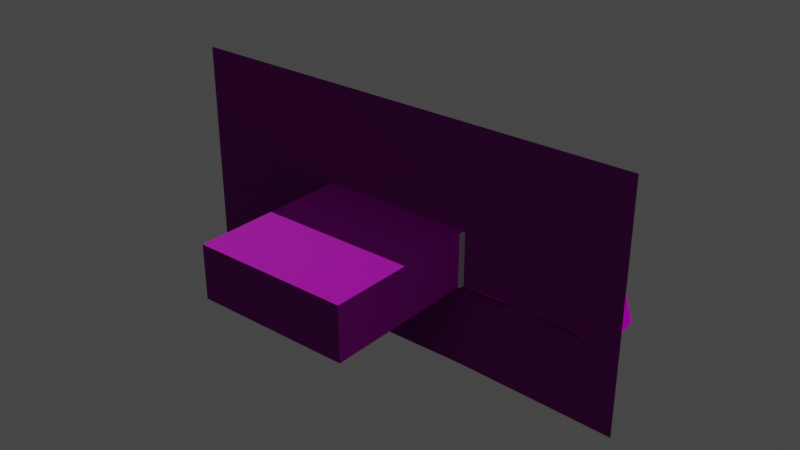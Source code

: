 # Source: main.blend  (saved by Blender 3.6.11; exported with 4.5.12 LTS)
import bpy
from mathutils import Matrix  # noqa: F401  (used for matrix-valued properties, if any)

bpy.ops.wm.read_factory_settings(use_empty=True)
scene = bpy.context.scene
scene.name = 'Scene'

# ---- collections
col_collection = bpy.data.collections.new('Collection'); scene.collection.children.link(col_collection)

# ---- images (referenced by path relative to the original .blend; pixels are not part of the script)
import os
ASSET_DIR = os.environ.get("B2B_ASSET_DIR", "")  # directory of the original .blend (textures are referenced by path, not embedded)
HERE = os.path.dirname(os.path.abspath(__file__))  # packed textures are extracted next to this script under _unpacked/

def load_image(name, relpath, width, height, colorspace="sRGB"):
    """Load a texture the original file referenced (path relative to the .blend, or extracted next to this script)."""
    p = next((c for c in (os.path.join(HERE, relpath), os.path.join(ASSET_DIR, relpath)) if relpath and os.path.exists(c)), "")
    if p:
        img = bpy.data.images.load(p, check_existing=True)
        img.name = name
    else:  # same state as the original file: an image datablock whose file is absent (Cycles renders it pink)
        img = bpy.data.images.new(name, width, height)
        img.source = "FILE"
        img.filepath = "//" + (relpath or name)
    img.colorspace_settings.name = colorspace
    return img
img_floor_jpg = load_image('floor.jpg', 'Textures/floor.jpg', 1024, 1024, 'sRGB')
img_floor_n_jpg = load_image('floor_n.jpg', 'Textures/floor_n.jpg', 1024, 1024, 'Non-Color')
img_ceiling_jpg = load_image('ceiling.jpg', 'Textures/ceiling.jpg', 1024, 1024, 'sRGB')
img_ceiling_n_jpg = load_image('ceiling_n.jpg', 'Textures/ceiling_n.jpg', 1024, 1024, 'Non-Color')
img_wall_jpg = load_image('wall.jpg', 'Textures/wall.jpg', 1024, 1024, 'sRGB')
img_wall_n_jpg = load_image('wall_n.jpg', 'Textures/wall_n.jpg', 1024, 1024, 'Non-Color')
img_grass_jpg = load_image('grass.jpg', 'Textures/grass.jpg', 1024, 1024, 'sRGB')
img_grass_n_jpg = load_image('grass_n.jpg', 'Textures/grass_n.jpg', 1024, 1024, 'Non-Color')

# ---- materials (node trees are filled in below, after node groups)
mat_floor = bpy.data.materials.new('Floor')
mat_floor.use_backface_culling = True
mat_floor.use_transparent_shadow = False
mat_ceiling = bpy.data.materials.new('Ceiling')
mat_ceiling.use_backface_culling = True
mat_ceiling.use_transparent_shadow = False
mat_wall = bpy.data.materials.new('Wall')
mat_wall.use_backface_culling = True
mat_wall.use_transparent_shadow = False
mat_grass = bpy.data.materials.new('Grass')
mat_grass.use_backface_culling = True
mat_grass.use_transparent_shadow = False

# ---- material node trees
mat_floor.use_nodes = True; mat_floor.node_tree.nodes.clear()
_N = mat_floor.node_tree.nodes; _L = mat_floor.node_tree.links
n0 = _N.new('ShaderNodeOutputMaterial'); n0.name = 'Material Output'; n0.location = (300, 300)
n1 = _N.new('ShaderNodeTexImage'); n1.name = 'Image Texture'; n1.location = (-280, 260)
n1.image = img_floor_jpg
n2 = _N.new('ShaderNodeBsdfPrincipled'); n2.name = 'Principled BSDF'; n2.location = (10, 300)
n2.distribution = 'GGX'
n2.subsurface_method = 'RANDOM_WALK_SKIN'
n2.inputs[3].default_value = 1.45
n2.inputs[27].default_value = (0.0, 0.0, 0.0, 1.0)
n2.inputs[28].default_value = 1.0
n3 = _N.new('ShaderNodeBump'); n3.name = 'Bump'; n3.location = (-228, -180)
n3.inputs[1].default_value = 1.0
n3.inputs[2].default_value = 1.0
n4 = _N.new('ShaderNodeTexImage'); n4.name = 'Image Texture.001'; n4.location = (-513, -158)
n4.image = img_floor_n_jpg
_L.new(n2.outputs[0], n0.inputs[0])
_L.new(n1.outputs[0], n2.inputs[0])
_L.new(n3.outputs[0], n2.inputs[5])
_L.new(n4.outputs[0], n3.inputs[4])
n0.is_active_output = True
mat_ceiling.use_nodes = True; mat_ceiling.node_tree.nodes.clear()
_N = mat_ceiling.node_tree.nodes; _L = mat_ceiling.node_tree.links
n0 = _N.new('ShaderNodeBsdfPrincipled'); n0.name = 'Principled BSDF'; n0.location = (10, 300)
n0.distribution = 'GGX'
n0.subsurface_method = 'RANDOM_WALK_SKIN'
n0.inputs[3].default_value = 1.45
n0.inputs[27].default_value = (0.0, 0.0, 0.0, 1.0)
n0.inputs[28].default_value = 1.0
n1 = _N.new('ShaderNodeOutputMaterial'); n1.name = 'Material Output'; n1.location = (300, 300)
n2 = _N.new('ShaderNodeTexImage'); n2.name = 'Image Texture'; n2.location = (-280, 260)
n2.image = img_ceiling_jpg
n3 = _N.new('ShaderNodeBump'); n3.name = 'Bump'; n3.location = (-174, -186)
n3.inputs[1].default_value = 1.0
n3.inputs[2].default_value = 1.0
n4 = _N.new('ShaderNodeTexImage'); n4.name = 'Image Texture.001'; n4.location = (-441, -176)
n4.image = img_ceiling_n_jpg
_L.new(n0.outputs[0], n1.inputs[0])
_L.new(n2.outputs[0], n0.inputs[0])
_L.new(n3.outputs[0], n0.inputs[5])
_L.new(n4.outputs[0], n3.inputs[4])
n1.is_active_output = True
mat_wall.use_nodes = True; mat_wall.node_tree.nodes.clear()
_N = mat_wall.node_tree.nodes; _L = mat_wall.node_tree.links
n0 = _N.new('ShaderNodeBsdfPrincipled'); n0.name = 'Principled BSDF'; n0.location = (10, 300)
n0.distribution = 'GGX'
n0.subsurface_method = 'RANDOM_WALK_SKIN'
n0.inputs[3].default_value = 1.45
n0.inputs[27].default_value = (0.0, 0.0, 0.0, 1.0)
n0.inputs[28].default_value = 1.0
n1 = _N.new('ShaderNodeOutputMaterial'); n1.name = 'Material Output'; n1.location = (300, 300)
n2 = _N.new('ShaderNodeTexImage'); n2.name = 'Image Texture'; n2.location = (-280, 260)
n2.image = img_wall_jpg
n3 = _N.new('ShaderNodeBump'); n3.name = 'Bump'; n3.location = (-177, -182)
n3.inputs[1].default_value = 1.0
n3.inputs[2].default_value = 1.0
n4 = _N.new('ShaderNodeTexImage'); n4.name = 'Image Texture.001'; n4.location = (-509, -175)
n4.image = img_wall_n_jpg
_L.new(n0.outputs[0], n1.inputs[0])
_L.new(n2.outputs[0], n0.inputs[0])
_L.new(n3.outputs[0], n0.inputs[5])
_L.new(n4.outputs[0], n3.inputs[4])
n1.is_active_output = True
mat_grass.use_nodes = True; mat_grass.node_tree.nodes.clear()
_N = mat_grass.node_tree.nodes; _L = mat_grass.node_tree.links
n0 = _N.new('ShaderNodeBsdfPrincipled'); n0.name = 'Principled BSDF'; n0.location = (10, 300)
n0.distribution = 'GGX'
n0.subsurface_method = 'RANDOM_WALK_SKIN'
n0.inputs[2].default_value = 1.0
n0.inputs[3].default_value = 0.0
n0.inputs[9].default_value = (5.96e-08, 0.0, 0.0)
n0.inputs[11].default_value = 1.01
n0.inputs[13].default_value = 0.0
n0.inputs[20].default_value = 1.0
n0.inputs[27].default_value = (0.0, 0.0, 0.0, 1.0)
n1 = _N.new('ShaderNodeOutputMaterial'); n1.name = 'Material Output'; n1.location = (300, 300)
n2 = _N.new('ShaderNodeTexImage'); n2.name = 'Image Texture'; n2.location = (-280, 260)
n2.image = img_grass_jpg
n3 = _N.new('ShaderNodeBump'); n3.name = 'Bump'; n3.location = (-171, -193)
n3.inputs[1].default_value = 1.0
n3.inputs[2].default_value = 1.0
n4 = _N.new('ShaderNodeTexImage'); n4.name = 'Image Texture.001'; n4.location = (-432, -161)
n4.image = img_grass_n_jpg
_L.new(n0.outputs[0], n1.inputs[0])
_L.new(n2.outputs[0], n0.inputs[0])
_L.new(n3.outputs[0], n0.inputs[5])
_L.new(n4.outputs[0], n3.inputs[4])
n1.is_active_output = True

# ---- world
world_world = bpy.data.worlds.new('World'); scene.world = world_world
world_world.use_nodes = True; world_world.node_tree.nodes.clear()
_N = world_world.node_tree.nodes; _L = world_world.node_tree.links
n0 = _N.new('ShaderNodeOutputWorld'); n0.name = 'World Output'; n0.location = (300, 300)
n1 = _N.new('ShaderNodeBackground'); n1.name = 'Background'; n1.location = (10, 300)
n1.inputs[0].default_value = (0.05088, 0.05088, 0.05088, 1.0)
_L.new(n1.outputs[0], n0.inputs[0])
n0.is_active_output = True
world_world.color = (0.05088, 0.05088, 0.05088)
world_world.use_sun_shadow = False
world_world.sun_shadow_jitter_overblur = 0.0

# ---- lights
light_sun = bpy.data.lights.new('Sun', 'SUN')
light_sun.transmission_factor = 0.0
light_sun.energy = 2.94

# ---- meshes
me_plane = bpy.data.meshes.new('Plane')
me_plane.from_pydata([(-1.0, -1.0, 0.0), (1.0, -1.0, 0.0), (-1.0, 1.0, 0.0), (1.0, 1.0, 0.0), (-1.0, 1.0, 0.6861), (-1.0, -1.0, 0.6861), (1.0, -1.0, 0.6861), (1.0, 1.0, 0.6861), (-1.0, -1.081, 0.0), (1.0, -1.081, 0.0), (-1.0, -1.081, 0.6861), (1.0, -1.081, 0.6861), (3.034, -1.081, 0.0), (-3.034, -1.081, 0.0), (-3.034, -1.081, 0.6861), (3.034, -1.081, 0.6861), (-1.0, -1.081, 1.976), (1.0, -1.081, 1.976), (-3.034, -1.081, 1.976), (3.034, -1.081, 1.976), (-1.0, -1.081, -1.093), (1.0, -1.081, -1.093), (3.034, -1.081, -1.093), (-3.034, -1.081, -1.172), (-0.6833, -3.31, 0.02451), (0.0, -1.081, 0.0)], [], [(0, 1, 3, 2), (5, 4, 7, 6), (1, 6, 7, 3), (2, 4, 5, 0), (3, 7, 4, 2), (0, 5, 10, 8), (14, 10, 16, 18), (6, 1, 9, 11), (5, 6, 11, 10), (1, 0, 8, 25, 9), (11, 9, 12, 15), (8, 10, 14, 13), (11, 15, 19, 17), (10, 11, 17, 16), (12, 9, 21, 22), (8, 13, 23, 20), (8, 20, 21, 9, 25)])
me_plane.polygons.foreach_set('material_index', [0, 1, 2, 2, 2, 2, 2, 2, 1, 0, 2, 2, 2, 2, 2, 2, 2])
_uv = me_plane.uv_layers.new(name='UVMap')
_uv.uv.foreach_set('vector', [-0.25, -0.5, 1.25, -0.5, 1.25, 1.5, -0.25, 1.5, -0.25, -0.5, -0.25, 1.5, 1.25, 1.5, 1.25, -0.5, -0.25, -0.1022, -0.25, 0.5839, 1.25, 0.5839, 1.25, -0.1022, 1.25, -0.1022, 1.25, 0.5839, -0.25, 0.5839, -0.25, -0.1022, 1.25, -0.1022, 1.25, 0.5839, -0.25, 0.5839, -0.25, -0.1022, -0.25, -0.1022, -0.25, 0.5839, -0.3108, 0.5839, -0.3108, -0.1022, -1.866, 0.5877, -0.3196, 0.5877, -0.3196, 1.896, -1.866, 1.896, -0.25, 0.5839, -0.25, -0.1022, -0.3108, -0.1022, -0.3108, 0.5839, -0.25, -0.5, 1.25, -0.5, 1.25, -0.5811, -0.25, -0.5811, 1.25, -0.5, -0.25, -0.5, -0.25, -0.5811, 0.5, -0.5811, 1.25, -0.5811, 1.202, 0.5877, 1.202, -0.1081, 2.748, -0.1081, 2.748, 0.5877, -0.3196, -0.1081, -0.3196, 0.5877, -1.866, 0.5877, -1.866, -0.1081, 1.202, 0.5877, 2.748, 0.5877, 2.748, 1.896, 1.202, 1.896, -0.5732, 0.5877, 1.455, 0.5877, 1.455, 1.896, -0.5732, 1.896, 2.748, -0.1081, 1.202, -0.1081, 1.202, -1.217, 2.748, -1.217, -0.3196, -0.1081, -1.866, -0.1081, -1.866, -1.296, -0.3196, -1.217, -0.5732, -0.1081, -0.5732, -1.217, 1.455, -1.217, 1.455, -0.1081, 0.4409, -0.1081])
me_plane.materials.append(mat_floor)
me_plane.materials.append(mat_ceiling)
me_plane.materials.append(mat_wall)
me_plane.materials.append(mat_grass)
me_plane.update()
me_plane_001 = bpy.data.meshes.new('Plane.001')
me_plane_001.from_pydata([(-2.43, -1.198, -0.06284), (-1.725, -1.29, -0.01031), (-1.698, -1.504, -0.01824), (-1.092, -1.147, -0.0157), (-0.3996, -1.166, -0.02249), (-0.3989, -1.482, -0.0002382), (-1.085, -1.695, -0.02865), (-0.3574, -1.699, -0.01343), (-0.3337, -1.973, -0.0005894), (0.348, -1.192, -0.01552), (1.069, -1.295, -0.01665), (1.053, -1.459, -0.01636), (1.743, -1.205, -0.01413), (2.454, -1.217, -0.05543), (2.428, -1.421, -0.06076), (1.751, -1.753, -0.02885), (2.447, -1.764, -0.06561), (2.478, -1.973, -0.05258), (0.3061, -2.188, -0.008959), (1.006, -2.251, -0.05279), (1.076, -2.422, -0.05205), (1.681, -2.184, -0.03082), (2.434, -2.195, -0.05358), (2.466, -2.463, -0.1775), (1.809, -2.779, -0.1658), (-1.754, -2.211, -0.007126), (-1.707, -2.476, -0.01641), (-1.047, -2.208, -0.0133), (-0.3856, -2.252, -0.01588), (-0.3132, -2.444, -0.02983), (-0.9956, -2.657, -0.02055), (-0.355, -2.721, -0.03032), (-0.3379, -2.926, -0.1), (-2.437, -1.716, -0.06761), (-1.795, -1.715, -0.01874), (-1.749, -1.991, -0.01991), (0.3488, -1.706, -0.01368), (1.102, -1.648, -0.001323), (1.048, -1.957, -0.01368), (0.3796, -2.744, -0.03117), (1.11, -2.66, -0.05202), (1.107, -2.995, -0.1593), (-1.794, -2.678, -0.07943), (-2.442, -1.455, -0.05941), (-0.9834, -1.462, -0.006651), (-1.012, -2.007, -0.008644), (0.3375, -1.436, 0.002396), (1.783, -1.5, -0.02736), (1.804, -1.963, -0.0161), (0.3507, -2.369, -0.01525), (1.739, -2.517, -0.02712), (-1.05, -2.455, -0.01398), (-1.062, -2.985, -0.1816), (0.4075, -1.926, 0.003828), (0.4014, -2.955, -0.101), (2.858, -1.081, -0.1647), (-2.485, -1.047, -0.01605), (-0.3341, -3.048, -0.1626), (0.3875, -1.043, -0.02187), (0.03333, -2.938, -0.1295), (0.009001, -1.991, -0.01131), (2.412, -2.091, -0.0541), (-0.3545, -2.008, -0.01409), (-1.794, -2.078, -0.01394), (1.017, -2.046, 0.004169), (-0.0412, -1.49, -0.01082), (0.008472, -2.417, -0.009112), (1.75, -1.083, -0.01189), (-1.044, -1.051, -0.02252), (2.857, -1.781, -0.1667), (-1.385, -2.979, -0.1663), (-1.359, -2.425, -0.0114), (-0.361, -2.589, -0.0121), (1.374, -2.455, -0.01736), (1.047, -2.609, -0.05289), (1.4, -2.024, -0.01629), (1.371, -1.486, -0.0162), (2.425, -1.608, -0.04497), (1.055, -1.565, -0.03657), (-1.42, -2.005, -0.005097), (-1.343, -1.496, -0.003809), (-0.3661, -1.593, -0.01219), (-1.691, -1.555, -0.01789), (-2.467, -1.579, -0.06674), (-1.044, -1.535, -0.01899), (-1.415, -1.241, -0.0004666), (-1.399, -1.707, -0.01295), (0.3431, -1.58, -0.01805), (1.712, -1.608, -0.02307), (1.453, -1.222, -0.01992), (1.463, -1.675, -0.008458), (0.3378, -2.58, -0.012), (1.716, -2.616, -0.05546), (1.403, -2.242, -0.009561), (1.473, -2.863, -0.1778), (-1.059, -2.593, -0.01693), (-1.451, -2.231, -0.01218), (-1.391, -2.71, -0.08138), (2.785, -1.942, -0.1691), (-0.361, -1.006, -0.01863), (0.344, -3.078, -0.1689), (-2.775, -1.207, -0.1618), (2.453, -1.079, -0.04708), (0.05544, -2.164, -0.01119), (-0.006205, -1.22, -0.01604), (0.4289, -2.138, -0.01301), (-2.499, -2.233, -0.1575), (-1.017, -2.043, -0.02833), (1.684, -2.093, -0.02209), (-0.003965, -1.703, -0.01485), (0.007988, -2.705, -0.0131), (1.055, -1.07, -0.0193), (-2.797, -1.705, -0.1711), (-1.738, -1.076, -0.01516), (2.797, -1.467, -0.1667), (-1.791, -2.917, -0.1714), (0.7101, -2.995, -0.1844), (0.6734, -2.678, -0.05593), (1.118, -2.804, -0.05135), (0.3422, -2.841, -0.04926), (0.7014, -1.961, -0.01361), (0.6993, -1.707, -0.01762), (1.063, -1.835, -0.01709), (0.2857, -1.87, -0.005056), (-2.087, -1.899, -0.00433), (-2.084, -1.725, -0.01508), (-1.733, -1.82, -0.01277), (-2.445, -1.831, -0.07589), (-0.656, -2.947, -0.1094), (-0.7054, -2.666, -0.03607), (-0.4149, -2.761, -0.08548), (-1.086, -2.865, -0.09865), (-0.6231, -2.47, -0.01941), (-0.6939, -2.224, -0.01433), (-0.3484, -2.319, -0.01348), (-1.026, -2.284, -0.005109), (-2.109, -2.19, -0.08588), (-1.69, -2.335, 0.003954), (-2.436, -2.334, -0.1714), (2.086, -2.696, -0.1693), (2.088, -2.438, -0.002848), (2.068, -2.183, -0.006449), (2.406, -2.39, -0.06649), (1.772, -2.408, -0.03453), (0.6123, -2.444, -0.06341), (0.7509, -2.225, -0.05725), (1.044, -2.323, -0.05546), (0.2837, -2.346, -0.01881), (2.103, -1.96, -0.01233), (2.1, -1.705, -0.01057), (2.468, -1.812, -0.0617), (1.741, -1.83, -0.01385), (2.116, -1.511, -0.02197), (2.084, -1.207, -0.01295), (2.418, -1.358, -0.0643), (1.751, -1.337, -0.01523), (0.7154, -1.477, -0.03746), (0.6904, -1.21, -0.0159), (1.038, -1.334, -0.0113), (0.3114, -1.314, -0.01774), (-0.7115, -2.031, 0.001253), (-0.6658, -1.678, 0.00461), (-0.382, -1.8, -0.01621), (-1.059, -1.843, -0.01833), (-0.7594, -1.463, -0.01403), (-0.7604, -1.175, -0.02237), (-0.3415, -1.336, -0.01512), (-1.038, -1.375, -0.004557), (-2.032, -1.482, -0.01925), (-2.084, -1.222, -0.01137), (-1.762, -1.304, -0.01667), (-2.39, -1.326, -0.06353), (-2.094, -1.286, -0.01369), (-0.7316, -1.359, -0.02026), (-0.7129, -1.838, -0.007509), (0.7162, -1.308, -0.0139), (2.113, -1.37, -0.02554), (2.121, -1.789, -0.01611), (0.6841, -2.401, -0.05578), (2.031, -2.32, 0.0007748), (-2.045, -2.362, -0.06959), (-0.7157, -2.307, -0.006018), (-0.7531, -2.827, -0.08818), (-2.108, -1.818, -0.01458), (0.707, -1.915, -0.01848), (0.7434, -2.862, -0.05868), (2.835, -1.261, -0.1568), (-2.1, -1.064, -0.01351), (-0.6364, -3.079, -0.1512), (-2.786, -1.836, -0.1704), (0.6157, -1.081, -0.006711), (0.003333, -2.837, -0.07503), (-0.002163, -1.829, -0.01324), (2.089, -2.072, -0.01889), (-0.7673, -2.13, -0.001579), (-2.148, -2.108, -0.07519), (0.6719, -2.062, -0.01176), (-0.01591, -1.317, -0.03135), (0.05605, -2.353, -0.01065), (2.118, -1.079, -0.01958), (-2.794, -1.333, -0.1702), (0.6782, -3.034, -0.2594), (-0.6869, -0.982, -0.003678), (2.786, -1.834, -0.1669), (-1.389, -2.79, -0.07513), (-1.393, -2.329, -0.01402), (-0.7356, -2.589, -0.01005), (-2.09, -2.578, -0.1685), (1.408, -2.329, -0.01086), (2.009, -2.632, -0.09574), (0.7176, -2.587, -0.06079), (1.389, -1.833, -0.01553), (1.371, -1.311, -0.01919), (2.086, -1.583, -0.009157), (0.728, -1.641, -0.01956), (-1.352, -1.821, -0.006228), (-1.47, -1.309, -0.0005031), (-0.6408, -1.558, -0.03101), (-2.031, -1.628, -0.02455), (-1.404, -1.586, -0.02283), (1.367, -1.574, -0.02696), (1.443, -2.52, -0.04437), (-1.397, -2.592, -0.009391), (2.804, -1.562, -0.1722), (-1.366, -1.018, 0.002922), (1.45, -1.07, -0.002609), (-0.04927, -2.547, -0.01309), (-0.01833, -1.583, -0.01198), (1.394, -2.003, -0.01491), (-1.404, -2.089, -0.01288), (-0.0005249, -2.046, -0.02385), (2.791, -2.078, -0.1697), (0.01713, -1.078, -0.02832), (0.04432, -3.088, -0.1758), (-2.783, -1.083, -0.1714), (2.878, -1.079, -0.1647), (2.878, -1.079, -0.1647)], [], [(56, 234, 101, 0), (187, 56, 0, 169), (169, 0, 171, 172), (113, 187, 169, 1), (224, 113, 1, 85), (85, 1, 170, 216), (170, 172, 168, 2), (216, 170, 2, 80), (80, 2, 82, 219), (68, 224, 85, 3), (202, 68, 3, 165), (165, 3, 167, 173), (99, 202, 165, 4), (232, 99, 4, 104), (104, 4, 166, 197), (166, 173, 164, 5), (197, 166, 5, 65), (65, 5, 81, 227), (84, 219, 86, 6), (217, 84, 6, 161), (161, 6, 163, 174), (81, 217, 161, 7), (227, 81, 7, 109), (109, 7, 162, 192), (162, 174, 160, 8), (192, 162, 8, 60), (60, 8, 62, 230), (58, 232, 104, 9), (190, 58, 9, 157), (157, 9, 159, 175), (111, 190, 157, 10), (225, 111, 10, 89), (89, 10, 158, 212), (158, 175, 156, 11), (212, 158, 11, 76), (76, 11, 78, 220), (67, 225, 89, 12), (199, 67, 12, 153), (153, 12, 155, 176), (102, 199, 153, 13), (235, 102, 13, 55), (55, 13, 154, 186), (154, 176, 152, 14), (186, 154, 14, 114), (114, 14, 77, 223), (88, 220, 90, 15), (213, 88, 15, 149), (149, 15, 151, 177), (77, 213, 149, 16), (223, 77, 16, 69), (69, 16, 150, 203), (150, 177, 148, 17), (203, 150, 17, 98), (98, 17, 61, 231), (105, 230, 103, 18), (196, 105, 18, 145), (145, 18, 147, 178), (64, 196, 145, 19), (228, 64, 19, 93), (93, 19, 146, 208), (146, 178, 144, 20), (208, 146, 20, 73), (73, 20, 74, 221), (108, 228, 93, 21), (193, 108, 21, 141), (141, 21, 143, 179), (61, 193, 141, 22), (142, 179, 140, 23), (138, 180, 136, 106), (136, 195, 106), (63, 195, 136, 25), (229, 63, 25, 96), (96, 25, 137, 205), (180, 207, 26), (205, 137, 26, 71), (26, 207, 42), (107, 229, 96, 27), (194, 107, 27, 133), (133, 27, 135, 181), (62, 194, 133, 28), (230, 62, 28, 103), (103, 28, 134, 198), (134, 181, 132, 29), (198, 134, 29, 66), (66, 29, 72, 226), (95, 222, 97, 30), (206, 95, 30, 129), (129, 30, 131, 182), (72, 206, 129, 31), (226, 72, 31, 110), (110, 31, 130, 191), (130, 182, 128, 32), (191, 130, 32, 59), (59, 32, 57, 233), (218, 83, 33, 125), (125, 33, 127, 183), (82, 218, 125, 34), (219, 82, 34, 86), (86, 34, 126, 215), (126, 183, 124, 35), (215, 126, 35, 79), (79, 35, 63, 229), (87, 227, 109, 36), (214, 87, 36, 121), (121, 36, 123, 184), (78, 214, 121, 37), (220, 78, 37, 90), (90, 37, 122, 211), (122, 184, 120, 38), (211, 122, 38, 75), (75, 38, 64, 228), (91, 226, 110, 39), (210, 91, 39, 117), (117, 39, 119, 185), (74, 210, 117, 40), (221, 74, 40, 94), (118, 185, 116, 41), (97, 42, 115, 204), (172, 171, 43, 168), (168, 43, 83, 218), (167, 216, 80, 44), (173, 167, 44, 164), (164, 44, 84, 217), (163, 215, 79, 45), (174, 163, 45, 160), (160, 45, 107, 194), (159, 197, 65, 46), (175, 159, 46, 156), (156, 46, 87, 214), (155, 212, 76, 47), (176, 155, 47, 152), (152, 47, 88, 213), (151, 211, 75, 48), (177, 151, 48, 148), (148, 48, 108, 193), (147, 198, 66, 49), (178, 147, 49, 144), (144, 49, 91, 210), (143, 208, 73, 50), (179, 143, 50, 140), (135, 205, 71, 51), (181, 135, 51, 132), (132, 51, 95, 206), (131, 204, 70, 52), (106, 127, 189), (123, 192, 60, 53), (184, 123, 53, 120), (120, 53, 105, 196), (119, 191, 59, 54), (185, 119, 54, 116), (116, 54, 100, 201), (0, 101, 200, 171), (1, 169, 172, 170), (2, 168, 218, 82), (3, 85, 216, 167), (4, 165, 173, 166), (5, 164, 217, 81), (6, 86, 215, 163), (7, 161, 174, 162), (8, 160, 194, 62), (9, 104, 197, 159), (10, 157, 175, 158), (11, 156, 214, 78), (12, 89, 212, 155), (13, 153, 176, 154), (14, 152, 213, 77), (15, 90, 211, 151), (16, 149, 177, 150), (17, 148, 193, 61), (18, 103, 198, 147), (19, 145, 178, 146), (20, 144, 210, 74), (21, 93, 208, 143), (22, 141, 179, 142), (25, 136, 180, 137), (27, 96, 205, 135), (28, 133, 181, 134), (29, 132, 206, 72), (30, 97, 204, 131), (31, 129, 182, 130), (33, 112, 189, 127), (34, 125, 183, 126), (35, 124, 195, 63), (36, 109, 192, 123), (37, 121, 184, 122), (38, 120, 196, 64), (39, 110, 191, 119), (40, 117, 185, 118), (41, 116, 201), (44, 80, 219, 84), (45, 79, 229, 107), (46, 65, 227, 87), (47, 76, 220, 88), (48, 75, 228, 108), (49, 66, 226, 91), (50, 73, 221, 92), (51, 71, 222, 95), (53, 60, 230, 105), (54, 59, 233, 100), (183, 127, 124), (106, 195, 124, 127), (180, 138, 207), (42, 207, 115), (71, 26, 222), (42, 97, 222, 26), (204, 115, 70), (52, 128, 182, 131), (128, 52, 188), (32, 128, 188, 57), (94, 118, 41), (94, 40, 118), (92, 221, 94), (94, 24, 92), (92, 24, 139, 209), (140, 50, 92, 209), (23, 209, 139), (23, 140, 209), (142, 23, 22), (231, 22, 23), (22, 231, 61), (203, 98, 69), (98, 231, 69), (137, 180, 26), (33, 83, 112), (83, 43, 112), (171, 200, 43), (112, 43, 200)])
me_plane_001.polygons.foreach_set('use_smooth', [True] * 227)
me_plane_001.polygons.foreach_set('material_index', [3, 3, 3, 3, 3, 3, 3, 3, 3, 3, 3, 3, 3, 3, 3, 3, 3, 3, 3, 3, 3, 3, 3, 3, 3, 3, 3, 3, 3, 3, 3, 3, 3, 3, 3, 3, 3, 3, 3, 3, 3, 3, 3, 3, 3, 3, 3, 3, 3, 3, 3, 3, 3, 3, 3, 3, 3, 3, 3, 3, 3, 3, 3, 3, 3, 3, 3, 3, 3, 3, 3, 3, 3, 3, 3, 3, 3, 3, 3, 3, 3, 3, 3, 3, 3, 3, 3, 3, 3, 3, 3, 3, 3, 3, 3, 3, 3, 3, 3, 3, 3, 3, 3, 3, 3, 3, 3, 3, 3, 3, 3, 3, 3, 3, 3, 3, 3, 3, 3, 3, 3, 3, 3, 3, 3, 3, 3, 3, 3, 3, 3, 3, 3, 3, 3, 3, 3, 3, 3, 3, 3, 3, 3, 3, 3, 3, 3, 3, 3, 3, 3, 3, 3, 3, 3, 3, 3, 3, 3, 3, 3, 3, 3, 3, 3, 3, 3, 3, 3, 3, 3, 3, 3, 3, 3, 3, 3, 3, 3, 3, 3, 3, 3, 3, 3, 3, 3, 3, 3, 3, 3, 3, 3, 3, 3, 3, 3, 3, 3, 3, 3, 3, 3, 3, 3, 3, 3, 3, 3, 3, 3, 3, 3, 3, 3, 3, 3, 3, 3, 3, 3, 3, 3, 3, 3, 3, 3])
_uv = me_plane_001.uv_layers.new(name='UVMap')
_uv.uv.foreach_set('vector', [3.847, -0.8269, 4.245, -0.7796, 4.234, -0.614, 3.774, -0.6265, 3.334, -0.8044, 3.847, -0.8269, 3.774, -0.6265, 3.313, -0.594, 3.313, -0.594, 3.774, -0.6265, 3.721, -0.4554, 3.326, -0.5092, 2.851, -0.7887, 3.334, -0.8044, 3.313, -0.594, 2.834, -0.5034, 2.355, -0.8662, 2.851, -0.7887, 2.834, -0.5034, 2.42, -0.5681, 2.42, -0.5681, 2.834, -0.5034, 2.882, -0.485, 2.494, -0.4773, 2.882, -0.485, 3.326, -0.5092, 3.243, -0.2465, 2.797, -0.2183, 2.494, -0.4773, 2.882, -0.485, 2.797, -0.2183, 2.324, -0.228, 2.324, -0.228, 2.797, -0.2183, 2.788, -0.1494, 2.405, -0.1088, 1.925, -0.8222, 2.355, -0.8662, 2.42, -0.5681, 1.989, -0.6938, 1.448, -0.9142, 1.925, -0.8222, 1.989, -0.6938, 1.547, -0.6573, 1.547, -0.6573, 1.989, -0.6938, 1.917, -0.3893, 1.508, -0.4112, 1.014, -0.8827, 1.448, -0.9142, 1.547, -0.6573, 1.065, -0.6681, 0.5092, -0.7855, 1.014, -0.8827, 1.065, -0.6681, 0.5404, -0.5964, 0.5404, -0.5964, 1.065, -0.6681, 0.9877, -0.4415, 0.5533, -0.4667, 0.9877, -0.4415, 1.508, -0.4112, 1.545, -0.2725, 1.064, -0.2473, 0.5533, -0.4667, 0.9877, -0.4415, 1.064, -0.2473, 0.5871, -0.2364, 0.5871, -0.2364, 1.064, -0.2473, 1.021, -0.09891, 0.5565, -0.1125, 1.924, -0.1758, 2.405, -0.1088, 2.398, 0.05368, 1.979, 0.03739, 1.387, -0.1452, 1.924, -0.1758, 1.979, 0.03739, 1.42, 0.01401, 1.42, 0.01401, 1.979, 0.03739, 1.945, 0.2347, 1.483, 0.228, 1.021, -0.09891, 1.387, -0.1452, 1.42, 0.01401, 1.009, 0.04256, 0.5565, -0.1125, 1.021, -0.09891, 1.009, 0.04256, 0.5374, 0.04841, 0.5374, 0.04841, 1.009, 0.04256, 1.042, 0.1771, 0.535, 0.216, 1.042, 0.1771, 1.483, 0.228, 1.481, 0.4854, 0.9774, 0.4076, 0.535, 0.216, 1.042, 0.1771, 0.9774, 0.4076, 0.5201, 0.4326, 0.5201, 0.4326, 0.9774, 0.4076, 1.005, 0.4553, 0.5328, 0.5056, 0.01506, -0.833, 0.5092, -0.7855, 0.5404, -0.5964, 0.06784, -0.6346, -0.2893, -0.782, 0.01506, -0.833, 0.06784, -0.6346, -0.389, -0.6106, -0.389, -0.6106, 0.06784, -0.6346, 0.1166, -0.4716, -0.4235, -0.4793, -0.8758, -0.797, -0.2893, -0.782, -0.389, -0.6106, -0.8945, -0.4967, -1.402, -0.797, -0.8758, -0.797, -0.8945, -0.4967, -1.406, -0.5941, -1.406, -0.5941, -0.8945, -0.4967, -0.8529, -0.4451, -1.296, -0.4751, -0.8529, -0.4451, -0.4235, -0.4793, -0.4223, -0.2541, -0.8732, -0.2783, -1.296, -0.4751, -0.8529, -0.4451, -0.8732, -0.2783, -1.297, -0.2418, -1.297, -0.2418, -0.8732, -0.2783, -0.8759, -0.1366, -1.292, -0.1248, -1.802, -0.7791, -1.402, -0.797, -1.406, -0.5941, -1.794, -0.6169, -2.293, -0.7844, -1.802, -0.7791, -1.794, -0.6169, -2.248, -0.6144, -2.248, -0.6144, -1.794, -0.6169, -1.804, -0.4408, -2.287, -0.3965, -2.741, -0.7844, -2.293, -0.7844, -2.248, -0.6144, -2.741, -0.6008, -3.307, -0.7849, -2.741, -0.7844, -2.741, -0.6008, -3.281, -0.782, -3.281, -0.782, -2.741, -0.6008, -2.694, -0.4126, -3.25, -0.5423, -2.694, -0.4126, -2.287, -0.3965, -2.291, -0.2078, -2.707, -0.3284, -3.25, -0.5423, -2.694, -0.4126, -2.707, -0.3284, -3.2, -0.2665, -3.2, -0.2665, -2.707, -0.3284, -2.703, -0.07941, -3.209, -0.1403, -1.752, -0.07902, -1.292, -0.1248, -1.419, 0.01068, -1.804, 0.1149, -2.251, -0.1123, -1.752, -0.07902, -1.804, 0.1149, -2.269, 0.05051, -2.269, 0.05051, -1.804, 0.1149, -1.791, 0.2169, -2.298, 0.1622, -2.703, -0.07941, -2.251, -0.1123, -2.269, 0.05051, -2.732, 0.1294, -3.209, -0.1403, -2.703, -0.07941, -2.732, 0.1294, -3.279, 0.1518, -3.279, 0.1518, -2.732, 0.1294, -2.761, 0.1928, -3.184, 0.2227, -2.761, 0.1928, -2.298, 0.1622, -2.273, 0.3911, -2.774, 0.4077, -3.184, 0.2227, -2.761, 0.1928, -2.774, 0.4077, -3.184, 0.3668, -3.184, 0.3668, -2.774, 0.4077, -2.686, 0.5658, -3.192, 0.5484, -0.04014, 0.6287, 0.5328, 0.5056, 0.4581, 0.6626, 0.1238, 0.6946, -0.3643, 0.5262, -0.04014, 0.6287, 0.1238, 0.6946, -0.4697, 0.7438, -0.4697, 0.7438, 0.1238, 0.6946, 0.1536, 0.9052, -0.3806, 0.9794, -0.8244, 0.5049, -0.3643, 0.5262, -0.4697, 0.7438, -0.8105, 0.7782, -1.327, 0.4481, -0.8244, 0.5049, -0.8105, 0.7782, -1.34, 0.7662, -1.34, 0.7662, -0.8105, 0.7782, -0.8602, 0.8747, -1.346, 0.8833, -0.8602, 0.8747, -0.3806, 0.9794, -0.2847, 1.036, -0.903, 1.007, -1.346, 0.8833, -0.8602, 0.8747, -0.903, 1.007, -1.301, 1.051, -1.301, 1.051, -0.903, 1.007, -0.8644, 1.257, -1.394, 1.137, -1.715, 0.5676, -1.327, 0.4481, -1.34, 0.7662, -1.71, 0.6893, -2.254, 0.5404, -1.715, 0.5676, -1.71, 0.6893, -2.227, 0.6881, -2.227, 0.6881, -1.71, 0.6893, -1.832, 0.9878, -2.178, 0.8712, -2.686, 0.5658, -2.254, 0.5404, -2.227, 0.6881, -2.715, 0.7046, -2.677, 0.9639, -2.178, 0.8712, -2.253, 1.028, -2.757, 1.061, 3.781, 0.8897, 3.261, 0.9263, 3.345, 0.6981, 3.866, 0.7548, 3.345, 0.6981, 3.398, 0.5874, 3.866, 0.7548, 2.926, 0.5486, 3.398, 0.5874, 3.345, 0.6981, 2.872, 0.7257, 2.406, 0.5624, 2.926, 0.5486, 2.872, 0.7257, 2.468, 0.752, 2.468, 0.752, 2.872, 0.7257, 2.787, 0.8915, 2.39, 0.8828, 3.261, 0.9263, 3.32, 1.215, 2.81, 1.079, 2.39, 0.8828, 2.787, 0.8915, 2.81, 1.079, 2.345, 1.011, 2.81, 1.079, 3.32, 1.215, 2.925, 1.349, 1.889, 0.5009, 2.406, 0.5624, 2.468, 0.752, 1.929, 0.7221, 1.556, 0.617, 1.889, 0.5009, 1.929, 0.7221, 1.458, 0.7424, 1.458, 0.7424, 1.929, 0.7221, 1.901, 0.8231, 1.487, 0.8534, 1.005, 0.4553, 1.556, 0.617, 1.458, 0.7424, 1.046, 0.7796, 0.5328, 0.5056, 1.005, 0.4553, 1.046, 0.7796, 0.4581, 0.6626, 0.4581, 0.6626, 1.046, 0.7796, 0.9969, 0.87, 0.4573, 0.9153, 0.9969, 0.87, 1.487, 0.8534, 1.363, 1.071, 0.9499, 1.036, 0.4573, 0.9153, 0.9969, 0.87, 0.9499, 1.036, 0.5208, 1.0, 0.5208, 1.0, 0.9499, 1.036, 1.014, 1.23, 0.5978, 1.174, 1.945, 1.235, 2.395, 1.234, 2.388, 1.392, 1.862, 1.328, 1.513, 1.229, 1.945, 1.235, 1.86, 1.32, 1.474, 1.335, 1.473, 1.343, 1.86, 1.328, 1.981, 1.599, 1.537, 1.547, 1.014, 1.23, 1.513, 1.229, 1.473, 1.336, 1.006, 1.406, 0.5978, 1.174, 1.014, 1.23, 1.006, 1.406, 0.5214, 1.385, 0.5214, 1.385, 1.006, 1.41, 1.086, 1.46, 0.5276, 1.561, 1.086, 1.46, 1.537, 1.547, 1.406, 1.707, 0.9833, 1.676, 0.5276, 1.561, 1.086, 1.46, 0.9832, 1.677, 0.4918, 1.701, 0.4909, 1.728, 0.9836, 1.695, 0.9778, 1.842, 0.473, 1.896, 3.242, -0.05215, 3.823, -0.1183, 3.783, 0.06503, 3.313, 0.07703, 3.313, 0.07703, 3.783, 0.06503, 3.795, 0.219, 3.345, 0.2013, 2.788, -0.1494, 3.242, -0.05215, 3.313, 0.07703, 2.927, 0.06368, 2.405, -0.1088, 2.788, -0.1494, 2.927, 0.06368, 2.398, 0.05368, 2.398, 0.05368, 2.927, 0.06368, 2.845, 0.2038, 2.336, 0.205, 2.845, 0.2038, 3.345, 0.2013, 3.317, 0.3098, 2.866, 0.4323, 2.336, 0.205, 2.845, 0.2038, 2.866, 0.4323, 2.427, 0.4504, 2.427, 0.4504, 2.866, 0.4323, 2.926, 0.5486, 2.406, 0.5624, 0.07435, -0.1162, 0.5565, -0.1125, 0.5374, 0.04841, 0.06675, 0.0518, -0.4392, -0.03525, 0.07435, -0.1162, 0.06675, 0.0518, -0.4008, 0.05317, -0.4008, 0.05317, 0.06675, 0.0518, 0.1509, 0.2706, -0.4111, 0.3312, -0.8759, -0.1366, -0.4392, -0.03525, -0.4008, 0.05317, -0.9387, -0.02496, -1.292, -0.1248, -0.8759, -0.1366, -0.9387, -0.02496, -1.419, 0.01068, -1.419, 0.01068, -0.9387, -0.02496, -0.8866, 0.2233, -1.322, 0.2206, -0.8866, 0.2233, -0.4111, 0.3312, -0.4036, 0.3924, -0.8656, 0.387, -1.322, 0.2206, -0.8866, 0.2233, -0.8656, 0.387, -1.335, 0.4765, -1.335, 0.4765, -0.8656, 0.387, -0.8244, 0.5049, -1.327, 0.4481, 0.08141, 1.217, 0.5978, 1.174, 0.5214, 1.385, 0.0256, 1.437, -0.4253, 1.227, 0.08141, 1.217, 0.0256, 1.437, -0.3664, 1.348, -0.3664, 1.348, 0.0256, 1.437, 0.07552, 1.566, -0.4597, 1.594, -0.8644, 1.257, -0.4253, 1.227, -0.3664, 1.348, -0.9488, 1.325, -1.394, 1.137, -0.8644, 1.257, -0.9488, 1.325, -1.433, 1.596, -0.9594, 1.517, -0.4597, 1.594, -0.4152, 1.771, -0.945, 1.772, 2.388, 1.392, 2.925, 1.349, 2.922, 1.668, 2.385, 1.497, 3.326, -0.5092, 3.721, -0.4554, 3.79, -0.283, 3.243, -0.2465, 3.243, -0.2465, 3.79, -0.283, 3.823, -0.1183, 3.242, -0.05215, 1.917, -0.3893, 2.494, -0.4773, 2.324, -0.228, 1.844, -0.2744, 1.508, -0.4112, 1.917, -0.3893, 1.844, -0.2744, 1.545, -0.2725, 1.545, -0.2725, 1.844, -0.2744, 1.924, -0.1758, 1.387, -0.1452, 1.945, 0.2347, 2.336, 0.205, 2.427, 0.4504, 1.883, 0.4536, 1.483, 0.228, 1.945, 0.2347, 1.883, 0.4536, 1.481, 0.4854, 1.481, 0.4854, 1.883, 0.4536, 1.889, 0.5009, 1.556, 0.617, 0.1166, -0.4716, 0.5533, -0.4667, 0.5871, -0.2364, 0.08177, -0.3087, -0.4235, -0.4793, 0.1166, -0.4716, 0.08177, -0.3087, -0.4223, -0.2541, -0.4223, -0.2541, 0.08177, -0.3087, 0.07435, -0.1162, -0.4392, -0.03525, -1.804, -0.4408, -1.296, -0.4751, -1.297, -0.2418, -1.847, -0.2225, -2.287, -0.3965, -1.804, -0.4408, -1.847, -0.2225, -2.291, -0.2078, -2.291, -0.2078, -1.847, -0.2225, -1.752, -0.07902, -2.251, -0.1123, -1.791, 0.2169, -1.322, 0.2206, -1.335, 0.4765, -1.874, 0.3946, -2.298, 0.1622, -1.791, 0.2169, -1.874, 0.3946, -2.273, 0.3911, -2.273, 0.3911, -1.874, 0.3946, -1.715, 0.5676, -2.254, 0.5404, 0.1536, 0.9052, 0.4573, 0.9153, 0.5208, 1.0, 0.06428, 0.9368, -0.3806, 0.9794, 0.1536, 0.9052, 0.06428, 0.9368, -0.2847, 1.036, -0.2847, 1.036, 0.06428, 0.9368, 0.08141, 1.217, -0.4253, 1.227, -1.832, 0.9878, -1.346, 0.8833, -1.301, 1.051, -1.789, 1.134, -2.178, 0.8712, -1.832, 0.9878, -1.789, 1.134, -2.253, 1.028, 1.901, 0.8231, 2.39, 0.8828, 2.345, 1.011, 1.933, 1.05, 1.487, 0.8534, 1.901, 0.8231, 1.933, 1.05, 1.363, 1.071, 1.363, 1.071, 1.933, 1.05, 1.945, 1.235, 1.513, 1.229, 1.981, 1.599, 2.385, 1.497, 2.379, 1.75, 1.949, 1.759, 3.866, 0.7548, 3.795, 0.219, 4.25, 0.2257, 0.1509, 0.2706, 0.535, 0.216, 0.5201, 0.4326, -0.01161, 0.3459, -0.4111, 0.3312, 0.1509, 0.2706, -0.01161, 0.3459, -0.4036, 0.3924, -0.4036, 0.3924, -0.01161, 0.3459, -0.04014, 0.6287, -0.3643, 0.5262, 0.07552, 1.566, 0.5276, 1.561, 0.4879, 1.713, -0.003433, 1.719, -0.4597, 1.594, 0.07552, 1.566, -0.003433, 1.719, -0.4152, 1.771, -0.4152, 1.771, -0.003433, 1.719, 0.07318, 1.882, -0.3876, 1.869, 3.774, -0.6265, 4.234, -0.614, 4.26, -0.4461, 3.721, -0.4554, 2.834, -0.5034, 3.313, -0.594, 3.326, -0.5092, 2.882, -0.485, 2.797, -0.2183, 3.243, -0.2465, 3.242, -0.05215, 2.788, -0.1494, 1.989, -0.6938, 2.42, -0.5681, 2.494, -0.4773, 1.917, -0.3893, 1.065, -0.6681, 1.547, -0.6573, 1.508, -0.4112, 0.9877, -0.4415, 1.064, -0.2473, 1.545, -0.2725, 1.387, -0.1452, 1.021, -0.09891, 1.979, 0.03739, 2.398, 0.05368, 2.336, 0.205, 1.945, 0.2347, 1.009, 0.04256, 1.42, 0.01401, 1.483, 0.228, 1.042, 0.1771, 0.9774, 0.4076, 1.481, 0.4854, 1.556, 0.617, 1.005, 0.4553, 0.06784, -0.6346, 0.5404, -0.5964, 0.5533, -0.4667, 0.1166, -0.4716, -0.8945, -0.4967, -0.389, -0.6106, -0.4235, -0.4793, -0.8529, -0.4451, -0.8732, -0.2783, -0.4223, -0.2541, -0.4392, -0.03525, -0.8759, -0.1366, -1.794, -0.6169, -1.406, -0.5941, -1.296, -0.4751, -1.804, -0.4408, -2.741, -0.6008, -2.248, -0.6144, -2.287, -0.3965, -2.694, -0.4126, -2.707, -0.3284, -2.291, -0.2078, -2.251, -0.1123, -2.703, -0.07941, -1.804, 0.1149, -1.419, 0.01068, -1.322, 0.2206, -1.791, 0.2169, -2.732, 0.1294, -2.269, 0.05051, -2.298, 0.1622, -2.761, 0.1928, -2.774, 0.4077, -2.273, 0.3911, -2.254, 0.5404, -2.686, 0.5658, 0.1238, 0.6946, 0.4581, 0.6626, 0.4573, 0.9153, 0.1536, 0.9052, -0.8105, 0.7782, -0.4697, 0.7438, -0.3806, 0.9794, -0.8602, 0.8747, -0.903, 1.007, -0.2847, 1.036, -0.4253, 1.227, -0.8644, 1.257, -1.71, 0.6893, -1.34, 0.7662, -1.346, 0.8833, -1.832, 0.9878, -2.715, 0.7046, -2.227, 0.6881, -2.178, 0.8712, -2.677, 0.9639, 2.872, 0.7257, 3.345, 0.6981, 3.261, 0.9263, 2.787, 0.8915, 1.929, 0.7221, 2.468, 0.752, 2.39, 0.8828, 1.901, 0.8231, 1.046, 0.7796, 1.458, 0.7424, 1.487, 0.8534, 0.9969, 0.87, 0.9499, 1.036, 1.363, 1.071, 1.513, 1.229, 1.014, 1.23, 1.862, 1.326, 2.388, 1.392, 2.385, 1.497, 1.981, 1.599, 1.006, 1.41, 1.472, 1.348, 1.537, 1.547, 1.086, 1.46, 3.783, 0.06503, 4.264, 0.05018, 4.25, 0.2257, 3.795, 0.219, 2.927, 0.06368, 3.313, 0.07703, 3.345, 0.2013, 2.845, 0.2038, 2.866, 0.4323, 3.317, 0.3098, 3.398, 0.5874, 2.926, 0.5486, 0.06675, 0.0518, 0.5374, 0.04841, 0.535, 0.216, 0.1509, 0.2706, -0.9387, -0.02496, -0.4008, 0.05317, -0.4111, 0.3312, -0.8866, 0.2233, -0.8656, 0.387, -0.4036, 0.3924, -0.3643, 0.5262, -0.8244, 0.5049, 0.0256, 1.437, 0.5214, 1.385, 0.5276, 1.561, 0.07552, 1.566, -0.9488, 1.325, -0.3664, 1.348, -0.4597, 1.594, -0.9594, 1.517, -0.945, 1.772, -0.4152, 1.771, -0.3664, 1.783, 1.844, -0.2744, 2.324, -0.228, 2.405, -0.1088, 1.924, -0.1758, 1.883, 0.4536, 2.427, 0.4504, 2.406, 0.5624, 1.889, 0.5009, 0.08177, -0.3087, 0.5871, -0.2364, 0.5565, -0.1125, 0.07435, -0.1162, -1.847, -0.2225, -1.297, -0.2418, -1.292, -0.1248, -1.752, -0.07902, -1.874, 0.3946, -1.335, 0.4765, -1.327, 0.4481, -1.715, 0.5676, 0.06428, 0.9368, 0.5208, 1.0, 0.5978, 1.174, 0.08141, 1.217, -1.789, 1.134, -1.301, 1.051, -1.394, 1.137, -1.757, 1.266, 1.933, 1.05, 2.345, 1.011, 2.395, 1.234, 1.945, 1.235, -0.01161, 0.3459, 0.5201, 0.4326, 0.5328, 0.5056, -0.04014, 0.6287, -0.003433, 1.719, 0.4863, 1.729, 0.473, 1.896, 0.07318, 1.882, 3.345, 0.2013, 3.795, 0.219, 3.317, 0.3098, 3.866, 0.7548, 3.398, 0.5874, 3.317, 0.3098, 3.795, 0.219, 3.261, 0.9263, 3.781, 0.8897, 3.32, 1.215, 2.925, 1.349, 3.32, 1.215, 2.922, 1.668, 2.345, 1.011, 2.81, 1.079, 2.395, 1.234, 2.925, 1.349, 2.388, 1.392, 2.395, 1.234, 2.81, 1.079, 2.385, 1.497, 2.922, 1.668, 2.379, 1.75, 1.949, 1.759, 1.413, 1.723, 1.537, 1.547, 1.981, 1.599, 1.414, 1.728, 1.949, 1.759, 1.381, 1.883, 0.9812, 1.694, 1.404, 1.727, 1.381, 1.883, 0.9778, 1.842, -1.433, 1.596, -0.9594, 1.517, -0.945, 1.772, -1.433, 1.596, -0.9488, 1.325, -0.9594, 1.517, -1.757, 1.266, -1.394, 1.137, -1.433, 1.596, -1.433, 1.596, -1.882, 1.483, -1.757, 1.266, -1.757, 1.266, -1.882, 1.483, -2.251, 1.372, -2.148, 1.287, -2.253, 1.028, -1.789, 1.134, -1.757, 1.266, -2.148, 1.287, -2.757, 1.061, -2.148, 1.287, -2.251, 1.372, -2.757, 1.061, -2.253, 1.028, -2.148, 1.287, 0.9721, 0.4537, 1.07, 0.6019, 0.7127, 0.4365, -3.192, 0.5484, -2.715, 0.7046, -2.757, 1.061, -2.715, 0.7046, -3.192, 0.5484, -2.686, 0.5658, -3.184, 0.2227, -3.184, 0.3668, -3.279, 0.1518, -3.184, 0.3668, -3.192, 0.5484, -3.279, 0.1518, 2.787, 0.8915, 3.261, 0.9263, 2.81, 1.079, 3.783, 0.06503, 3.823, -0.1183, 4.264, 0.05018, 3.823, -0.1183, 3.79, -0.283, 4.264, 0.05018, 3.721, -0.4554, 4.26, -0.4461, 3.79, -0.283, 4.264, 0.05018, 3.79, -0.283, 4.26, -0.4461])
me_plane_001.materials.append(mat_floor)
me_plane_001.materials.append(mat_ceiling)
me_plane_001.materials.append(mat_wall)
me_plane_001.materials.append(mat_grass)
me_plane_001.update()
me_circle = bpy.data.meshes.new('Circle')
me_circle.from_pydata([(-0.7044, -1.124, -2.98e-08), (-0.8231, -1.174, -2.98e-08), (-0.8722, -1.292, -2.98e-08), (-0.8231, -1.411, -2.98e-08), (-0.7044, -1.46, -2.98e-08), (-0.5857, -1.411, -2.98e-08), (-0.5366, -1.292, -2.98e-08), (-0.5857, -1.174, -2.98e-08), (-0.8231, -1.174, -3.526), (-0.7044, -1.124, -3.526), (-0.8722, -1.292, -3.526), (-0.8231, -1.411, -3.526), (-0.7044, -1.46, -3.526), (-0.5857, -1.411, -3.526), (-0.5366, -1.292, -3.526), (-0.5857, -1.174, -3.526), (-0.07875, -1.124, -2.98e-08), (-0.1974, -1.174, -2.98e-08), (-0.2466, -1.292, -2.98e-08), (-0.1974, -1.411, -2.98e-08), (-0.07875, -1.46, -2.98e-08), (0.03992, -1.411, -2.98e-08), (0.08908, -1.292, -2.98e-08), (0.03992, -1.174, -2.98e-08), (-0.1974, -1.174, -3.526), (-0.07875, -1.124, -3.526), (-0.2466, -1.292, -3.526), (-0.1974, -1.411, -3.526), (-0.07875, -1.46, -3.526), (0.03992, -1.411, -3.526), (0.08908, -1.292, -3.526), (0.03992, -1.174, -3.526), (0.5782, -1.124, -2.98e-08), (0.4596, -1.174, -2.98e-08), (0.4104, -1.292, -2.98e-08), (0.4596, -1.411, -2.98e-08), (0.5782, -1.46, -2.98e-08), (0.6969, -1.411, -2.98e-08), (0.7461, -1.292, -2.98e-08), (0.6969, -1.174, -2.98e-08), (0.4596, -1.174, -3.526), (0.5782, -1.124, -3.526), (0.4104, -1.292, -3.526), (0.4596, -1.411, -3.526), (0.5782, -1.46, -3.526), (0.6969, -1.411, -3.526), (0.7461, -1.292, -3.526), (0.6969, -1.174, -3.526), (1.25, -1.124, -2.98e-08), (1.131, -1.174, -2.98e-08), (1.082, -1.292, -2.98e-08), (1.131, -1.411, -2.98e-08), (1.25, -1.46, -2.98e-08), (1.369, -1.411, -2.98e-08), (1.418, -1.292, -2.98e-08), (1.369, -1.174, -2.98e-08), (1.131, -1.174, -3.526), (1.25, -1.124, -3.526), (1.082, -1.292, -3.526), (1.131, -1.411, -3.526), (1.25, -1.46, -3.526), (1.369, -1.411, -3.526), (1.418, -1.292, -3.526), (1.369, -1.174, -3.526), (1.876, -1.124, -2.98e-08), (1.757, -1.174, -2.98e-08), (1.708, -1.292, -2.98e-08), (1.757, -1.411, -2.98e-08), (1.876, -1.46, -2.98e-08), (1.994, -1.411, -2.98e-08), (2.044, -1.292, -2.98e-08), (1.994, -1.174, -2.98e-08), (1.757, -1.174, -3.526), (1.876, -1.124, -3.526), (1.708, -1.292, -3.526), (1.757, -1.411, -3.526), (1.876, -1.46, -3.526), (1.994, -1.411, -3.526), (2.044, -1.292, -3.526), (1.994, -1.174, -3.526), (2.533, -1.124, -2.98e-08), (2.414, -1.174, -2.98e-08), (2.365, -1.292, -2.98e-08), (2.414, -1.411, -2.98e-08), (2.533, -1.46, -2.98e-08), (2.651, -1.411, -2.98e-08), (2.701, -1.292, -2.98e-08), (2.651, -1.174, -2.98e-08), (2.414, -1.174, -3.526), (2.533, -1.124, -3.526), (2.365, -1.292, -3.526), (2.414, -1.411, -3.526), (2.533, -1.46, -3.526), (2.651, -1.411, -3.526), (2.701, -1.292, -3.526), (2.651, -1.174, -3.526), (3.195, -1.124, -2.98e-08), (3.077, -1.174, -2.98e-08), (3.028, -1.292, -2.98e-08), (3.077, -1.411, -2.98e-08), (3.195, -1.46, -2.98e-08), (3.314, -1.411, -2.98e-08), (3.363, -1.292, -2.98e-08), (3.314, -1.174, -2.98e-08), (3.077, -1.174, -3.526), (3.195, -1.124, -3.526), (3.028, -1.292, -3.526), (3.077, -1.411, -3.526), (3.195, -1.46, -3.526), (3.314, -1.411, -3.526), (3.363, -1.292, -3.526), (3.314, -1.174, -3.526), (3.821, -1.124, -2.98e-08), (3.702, -1.174, -2.98e-08), (3.653, -1.292, -2.98e-08), (3.702, -1.411, -2.98e-08), (3.821, -1.46, -2.98e-08), (3.94, -1.411, -2.98e-08), (3.989, -1.292, -2.98e-08), (3.94, -1.174, -2.98e-08), (3.702, -1.174, -3.526), (3.821, -1.124, -3.526), (3.653, -1.292, -3.526), (3.702, -1.411, -3.526), (3.821, -1.46, -3.526), (3.94, -1.411, -3.526), (3.989, -1.292, -3.526), (3.94, -1.174, -3.526), (4.478, -1.124, -2.98e-08), (4.359, -1.174, -2.98e-08), (4.31, -1.292, -2.98e-08), (4.359, -1.411, -2.98e-08), (4.478, -1.46, -2.98e-08), (4.597, -1.411, -2.98e-08), (4.646, -1.292, -2.98e-08), (4.597, -1.174, -2.98e-08), (4.359, -1.174, -3.526), (4.478, -1.124, -3.526), (4.31, -1.292, -3.526), (4.359, -1.411, -3.526), (4.478, -1.46, -3.526), (4.597, -1.411, -3.526), (4.646, -1.292, -3.526), (4.597, -1.174, -3.526), (5.15, -1.124, -2.98e-08), (5.031, -1.174, -2.98e-08), (4.982, -1.292, -2.98e-08), (5.031, -1.411, -2.98e-08), (5.15, -1.46, -2.98e-08), (5.268, -1.411, -2.98e-08), (5.318, -1.292, -2.98e-08), (5.268, -1.174, -2.98e-08), (5.031, -1.174, -3.526), (5.15, -1.124, -3.526), (4.982, -1.292, -3.526), (5.031, -1.411, -3.526), (5.15, -1.46, -3.526), (5.268, -1.411, -3.526), (5.318, -1.292, -3.526), (5.268, -1.174, -3.526), (5.775, -1.124, -2.98e-08), (5.657, -1.174, -2.98e-08), (5.608, -1.292, -2.98e-08), (5.657, -1.411, -2.98e-08), (5.775, -1.46, -2.98e-08), (5.894, -1.411, -2.98e-08), (5.943, -1.292, -2.98e-08), (5.894, -1.174, -2.98e-08), (5.657, -1.174, -3.526), (5.775, -1.124, -3.526), (5.608, -1.292, -3.526), (5.657, -1.411, -3.526), (5.775, -1.46, -3.526), (5.894, -1.411, -3.526), (5.943, -1.292, -3.526), (5.894, -1.174, -3.526), (6.432, -1.124, -2.98e-08), (6.314, -1.174, -2.98e-08), (6.265, -1.292, -2.98e-08), (6.314, -1.411, -2.98e-08), (6.432, -1.46, -2.98e-08), (6.551, -1.411, -2.98e-08), (6.6, -1.292, -2.98e-08), (6.551, -1.174, -2.98e-08), (6.314, -1.174, -3.526), (6.432, -1.124, -3.526), (6.265, -1.292, -3.526), (6.314, -1.411, -3.526), (6.432, -1.46, -3.526), (6.551, -1.411, -3.526), (6.6, -1.292, -3.526), (6.551, -1.174, -3.526), (7.091, -1.124, -2.98e-08), (6.972, -1.174, -2.98e-08), (6.923, -1.292, -2.98e-08), (6.972, -1.411, -2.98e-08), (7.091, -1.46, -2.98e-08), (7.21, -1.411, -2.98e-08), (7.259, -1.292, -2.98e-08), (7.21, -1.174, -2.98e-08), (6.972, -1.174, -0.92), (7.091, -1.124, -0.92), (6.923, -1.292, -0.92), (6.972, -1.411, -0.92), (7.091, -1.46, -0.92), (7.21, -1.411, -0.92), (7.259, -1.292, -0.92), (7.21, -1.174, -0.92), (7.717, -1.124, -2.98e-08), (7.598, -1.174, -2.98e-08), (7.549, -1.292, -2.98e-08), (7.598, -1.411, -2.98e-08), (7.717, -1.46, -2.98e-08), (7.835, -1.411, -2.98e-08), (7.885, -1.292, -2.98e-08), (7.835, -1.174, -2.98e-08), (7.598, -1.174, -0.92), (7.717, -1.124, -0.92), (7.549, -1.292, -0.92), (7.598, -1.411, -0.92), (7.717, -1.46, -0.92), (7.835, -1.411, -0.92), (7.885, -1.292, -0.92), (7.835, -1.174, -0.92), (8.374, -1.124, -2.98e-08), (8.255, -1.174, -2.98e-08), (8.206, -1.292, -2.98e-08), (8.255, -1.411, -2.98e-08), (8.374, -1.46, -2.98e-08), (8.492, -1.411, -2.98e-08), (8.542, -1.292, -2.98e-08), (8.492, -1.174, -2.98e-08), (8.255, -1.174, -3.526), (8.374, -1.124, -3.526), (8.206, -1.292, -3.526), (8.255, -1.411, -3.526), (8.374, -1.46, -3.526), (8.492, -1.411, -3.526), (8.542, -1.292, -3.526), (8.492, -1.174, -3.526), (9.046, -1.124, -2.98e-08), (8.927, -1.174, -2.98e-08), (8.878, -1.292, -2.98e-08), (8.927, -1.411, -2.98e-08), (9.046, -1.46, -2.98e-08), (9.164, -1.411, -2.98e-08), (9.213, -1.292, -2.98e-08), (9.164, -1.174, -2.98e-08), (8.927, -1.174, -3.526), (9.046, -1.124, -3.526), (8.878, -1.292, -3.526), (8.927, -1.411, -3.526), (9.046, -1.46, -3.526), (9.164, -1.411, -3.526), (9.213, -1.292, -3.526), (9.164, -1.174, -3.526)], [], [(1, 2, 3, 4, 5, 6, 7, 0), (8, 9, 15, 14, 13, 12, 11, 10), (7, 15, 9, 0), (5, 13, 14, 6), (3, 11, 12, 4), (1, 8, 10, 2), (6, 14, 15, 7), (4, 12, 13, 5), (2, 10, 11, 3), (0, 9, 8, 1), (17, 18, 19, 20, 21, 22, 23, 16), (24, 25, 31, 30, 29, 28, 27, 26), (23, 31, 25, 16), (21, 29, 30, 22), (19, 27, 28, 20), (17, 24, 26, 18), (22, 30, 31, 23), (20, 28, 29, 21), (18, 26, 27, 19), (16, 25, 24, 17), (33, 34, 35, 36, 37, 38, 39, 32), (40, 41, 47, 46, 45, 44, 43, 42), (39, 47, 41, 32), (37, 45, 46, 38), (35, 43, 44, 36), (33, 40, 42, 34), (38, 46, 47, 39), (36, 44, 45, 37), (34, 42, 43, 35), (32, 41, 40, 33), (49, 50, 51, 52, 53, 54, 55, 48), (56, 57, 63, 62, 61, 60, 59, 58), (55, 63, 57, 48), (53, 61, 62, 54), (51, 59, 60, 52), (49, 56, 58, 50), (54, 62, 63, 55), (52, 60, 61, 53), (50, 58, 59, 51), (48, 57, 56, 49), (65, 66, 67, 68, 69, 70, 71, 64), (72, 73, 79, 78, 77, 76, 75, 74), (71, 79, 73, 64), (69, 77, 78, 70), (67, 75, 76, 68), (65, 72, 74, 66), (70, 78, 79, 71), (68, 76, 77, 69), (66, 74, 75, 67), (64, 73, 72, 65), (81, 82, 83, 84, 85, 86, 87, 80), (88, 89, 95, 94, 93, 92, 91, 90), (87, 95, 89, 80), (85, 93, 94, 86), (83, 91, 92, 84), (81, 88, 90, 82), (86, 94, 95, 87), (84, 92, 93, 85), (82, 90, 91, 83), (80, 89, 88, 81), (97, 98, 99, 100, 101, 102, 103, 96), (104, 105, 111, 110, 109, 108, 107, 106), (103, 111, 105, 96), (101, 109, 110, 102), (99, 107, 108, 100), (97, 104, 106, 98), (102, 110, 111, 103), (100, 108, 109, 101), (98, 106, 107, 99), (96, 105, 104, 97), (113, 114, 115, 116, 117, 118, 119, 112), (120, 121, 127, 126, 125, 124, 123, 122), (119, 127, 121, 112), (117, 125, 126, 118), (115, 123, 124, 116), (113, 120, 122, 114), (118, 126, 127, 119), (116, 124, 125, 117), (114, 122, 123, 115), (112, 121, 120, 113), (129, 130, 131, 132, 133, 134, 135, 128), (136, 137, 143, 142, 141, 140, 139, 138), (135, 143, 137, 128), (133, 141, 142, 134), (131, 139, 140, 132), (129, 136, 138, 130), (134, 142, 143, 135), (132, 140, 141, 133), (130, 138, 139, 131), (128, 137, 136, 129), (145, 146, 147, 148, 149, 150, 151, 144), (152, 153, 159, 158, 157, 156, 155, 154), (151, 159, 153, 144), (149, 157, 158, 150), (147, 155, 156, 148), (145, 152, 154, 146), (150, 158, 159, 151), (148, 156, 157, 149), (146, 154, 155, 147), (144, 153, 152, 145), (161, 162, 163, 164, 165, 166, 167, 160), (168, 169, 175, 174, 173, 172, 171, 170), (167, 175, 169, 160), (165, 173, 174, 166), (163, 171, 172, 164), (161, 168, 170, 162), (166, 174, 175, 167), (164, 172, 173, 165), (162, 170, 171, 163), (160, 169, 168, 161), (177, 178, 179, 180, 181, 182, 183, 176), (184, 185, 191, 190, 189, 188, 187, 186), (183, 191, 185, 176), (181, 189, 190, 182), (179, 187, 188, 180), (177, 184, 186, 178), (182, 190, 191, 183), (180, 188, 189, 181), (178, 186, 187, 179), (176, 185, 184, 177), (193, 194, 195, 196, 197, 198, 199, 192), (200, 201, 207, 206, 205, 204, 203, 202), (199, 207, 201, 192), (197, 205, 206, 198), (195, 203, 204, 196), (193, 200, 202, 194), (198, 206, 207, 199), (196, 204, 205, 197), (194, 202, 203, 195), (192, 201, 200, 193), (209, 210, 211, 212, 213, 214, 215, 208), (216, 217, 223, 222, 221, 220, 219, 218), (215, 223, 217, 208), (213, 221, 222, 214), (211, 219, 220, 212), (209, 216, 218, 210), (214, 222, 223, 215), (212, 220, 221, 213), (210, 218, 219, 211), (208, 217, 216, 209), (225, 226, 227, 228, 229, 230, 231, 224), (232, 233, 239, 238, 237, 236, 235, 234), (231, 239, 233, 224), (229, 237, 238, 230), (227, 235, 236, 228), (225, 232, 234, 226), (230, 238, 239, 231), (228, 236, 237, 229), (226, 234, 235, 227), (224, 233, 232, 225), (241, 242, 243, 244, 245, 246, 247, 240), (248, 249, 255, 254, 253, 252, 251, 250), (247, 255, 249, 240), (245, 253, 254, 246), (243, 251, 252, 244), (241, 248, 250, 242), (246, 254, 255, 247), (244, 252, 253, 245), (242, 250, 251, 243), (240, 249, 248, 241)])
_uv = me_circle.uv_layers.new(name='UVMap')
_uv.uv.foreach_set('vector', [1.917, 1.67, 1.896, 1.666, 1.874, 1.663, 1.864, 1.662, 1.873, 1.664, 1.895, 1.667, 1.917, 1.67, 1.926, 1.671, 1.944, -0.6887, 1.954, -0.687, 1.946, -0.6881, 1.924, -0.6914, 1.901, -0.6949, 1.892, -0.6967, 1.901, -0.6956, 1.923, -0.6923, 1.917, 1.67, 1.946, -0.6881, 1.954, -0.687, 1.926, 1.671, 1.873, 1.664, 1.901, -0.6949, 1.924, -0.6914, 1.895, 1.667, 1.874, 1.663, 1.901, -0.6956, 1.892, -0.6967, 1.864, 1.662, 1.917, 1.67, 1.944, -0.6887, 1.923, -0.6923, 1.896, 1.666, 1.895, 1.667, 1.924, -0.6914, 1.946, -0.6881, 1.917, 1.67, 1.864, 1.662, 1.892, -0.6967, 1.901, -0.6949, 1.873, 1.664, 1.896, 1.666, 1.923, -0.6923, 1.901, -0.6956, 1.874, 1.663, 1.926, 1.671, 1.954, -0.687, 1.944, -0.6887, 1.917, 1.67, 1.918, 1.671, 1.894, 1.668, 1.869, 1.665, 1.858, 1.663, 1.867, 1.665, 1.892, 1.669, 1.918, 1.672, 1.928, 1.673, 1.949, -0.6871, 1.96, -0.6854, 1.951, -0.6865, 1.926, -0.6898, 1.9, -0.6933, 1.89, -0.695, 1.9, -0.6939, 1.925, -0.6906, 1.918, 1.672, 1.951, -0.6865, 1.96, -0.6854, 1.928, 1.673, 1.867, 1.665, 1.9, -0.6933, 1.926, -0.6898, 1.892, 1.669, 1.869, 1.665, 1.9, -0.6939, 1.89, -0.695, 1.858, 1.663, 1.918, 1.671, 1.949, -0.6871, 1.925, -0.6906, 1.894, 1.668, 1.892, 1.669, 1.926, -0.6898, 1.951, -0.6865, 1.918, 1.672, 1.858, 1.663, 1.89, -0.695, 1.9, -0.6933, 1.867, 1.665, 1.894, 1.668, 1.925, -0.6906, 1.9, -0.6939, 1.869, 1.665, 1.928, 1.673, 1.96, -0.6854, 1.949, -0.6871, 1.918, 1.671, 1.919, 1.673, 1.891, 1.67, 1.862, 1.666, 1.849, 1.665, 1.859, 1.667, 1.889, 1.67, 1.92, 1.674, 1.932, 1.675, 1.956, -0.6854, 1.97, -0.6837, 1.959, -0.6848, 1.929, -0.6881, 1.898, -0.6916, 1.886, -0.6933, 1.899, -0.6922, 1.927, -0.6889, 1.92, 1.674, 1.959, -0.6848, 1.97, -0.6837, 1.932, 1.675, 1.859, 1.667, 1.898, -0.6916, 1.929, -0.6881, 1.889, 1.67, 1.862, 1.666, 1.899, -0.6922, 1.886, -0.6933, 1.849, 1.665, 1.919, 1.673, 1.956, -0.6854, 1.927, -0.6889, 1.891, 1.67, 1.889, 1.67, 1.929, -0.6881, 1.959, -0.6848, 1.92, 1.674, 1.849, 1.665, 1.886, -0.6933, 1.898, -0.6916, 1.859, 1.667, 1.891, 1.67, 1.927, -0.6889, 1.899, -0.6922, 1.862, 1.666, 1.932, 1.675, 1.97, -0.6837, 1.956, -0.6854, 1.919, 1.673, 1.922, 1.675, 1.887, 1.671, 1.852, 1.668, 1.835, 1.667, 1.847, 1.669, 1.884, 1.672, 1.923, 1.675, 1.937, 1.677, 1.967, -0.6836, 1.984, -0.6819, 1.971, -0.683, 1.934, -0.6863, 1.895, -0.6899, 1.881, -0.6916, 1.897, -0.6905, 1.931, -0.6872, 1.923, 1.675, 1.971, -0.683, 1.984, -0.6819, 1.937, 1.677, 1.847, 1.669, 1.895, -0.6899, 1.934, -0.6863, 1.884, 1.672, 1.852, 1.668, 1.897, -0.6905, 1.881, -0.6916, 1.835, 1.667, 1.922, 1.675, 1.967, -0.6836, 1.931, -0.6872, 1.887, 1.671, 1.884, 1.672, 1.934, -0.6863, 1.971, -0.683, 1.923, 1.675, 1.835, 1.667, 1.881, -0.6916, 1.895, -0.6899, 1.847, 1.669, 1.887, 1.671, 1.931, -0.6872, 1.897, -0.6905, 1.852, 1.668, 1.937, 1.677, 1.984, -0.6819, 1.967, -0.6836, 1.922, 1.675, 1.925, 1.676, 1.881, 1.673, 1.837, 1.67, 1.814, 1.668, 1.829, 1.67, 1.877, 1.674, 1.927, 1.677, 1.945, 1.678, 1.981, -0.682, 2.004, -0.6803, 1.989, -0.6814, 1.941, -0.6847, 1.891, -0.6883, 1.873, -0.69, 1.893, -0.6889, 1.937, -0.6856, 1.927, 1.677, 1.989, -0.6814, 2.004, -0.6803, 1.945, 1.678, 1.829, 1.67, 1.891, -0.6883, 1.941, -0.6847, 1.877, 1.674, 1.837, 1.67, 1.893, -0.6889, 1.873, -0.69, 1.814, 1.668, 1.925, 1.676, 1.981, -0.682, 1.937, -0.6856, 1.881, 1.673, 1.877, 1.674, 1.941, -0.6847, 1.989, -0.6814, 1.927, 1.677, 1.814, 1.668, 1.873, -0.69, 1.891, -0.6883, 1.829, 1.67, 1.881, 1.673, 1.937, -0.6856, 1.893, -0.6889, 1.837, 1.67, 1.945, 1.678, 2.004, -0.6803, 1.981, -0.682, 1.925, 1.676, 1.931, 1.678, 1.871, 1.675, 1.81, 1.671, 1.777, 1.67, 1.795, 1.672, 1.863, 1.675, 1.934, 1.679, 1.959, 1.68, 2.009, -0.6803, 2.042, -0.6786, 2.024, -0.6797, 1.956, -0.683, 1.884, -0.6866, 1.859, -0.6883, 1.887, -0.6872, 1.947, -0.6839, 1.934, 1.679, 2.024, -0.6797, 2.042, -0.6786, 1.959, 1.68, 1.795, 1.672, 1.884, -0.6866, 1.956, -0.683, 1.863, 1.675, 1.81, 1.671, 1.887, -0.6872, 1.859, -0.6883, 1.777, 1.67, 1.931, 1.678, 2.009, -0.6803, 1.947, -0.6839, 1.871, 1.675, 1.863, 1.675, 1.956, -0.683, 2.024, -0.6797, 1.934, 1.679, 1.777, 1.67, 1.859, -0.6883, 1.884, -0.6866, 1.795, 1.672, 1.871, 1.675, 1.947, -0.6839, 1.887, -0.6872, 1.81, 1.671, 1.959, 1.68, 2.042, -0.6786, 2.009, -0.6803, 1.931, 1.678, 1.944, 1.68, 1.85, 1.676, 1.751, 1.673, 1.689, 1.672, 1.708, 1.674, 1.825, 1.677, 1.954, 1.68, 1.993, 1.682, 2.069, -0.6786, 2.132, -0.6769, 2.113, -0.678, 1.995, -0.6813, 1.864, -0.6848, 1.824, -0.6866, 1.874, -0.6855, 1.969, -0.6822, 1.954, 1.68, 2.113, -0.678, 2.132, -0.6769, 1.993, 1.682, 1.708, 1.674, 1.864, -0.6848, 1.995, -0.6813, 1.825, 1.677, 1.751, 1.673, 1.874, -0.6855, 1.824, -0.6866, 1.689, 1.672, 1.944, 1.68, 2.069, -0.6786, 1.969, -0.6822, 1.85, 1.676, 1.825, 1.677, 1.995, -0.6813, 2.113, -0.678, 1.954, 1.68, 1.689, 1.672, 1.824, -0.6866, 1.864, -0.6848, 1.708, 1.674, 1.85, 1.676, 1.969, -0.6822, 1.874, -0.6855, 1.751, 1.673, 1.993, 1.682, 2.132, -0.6769, 2.069, -0.6786, 1.944, 1.68, 1.991, 1.681, 1.778, 1.678, 1.554, 1.675, 1.359, 1.673, 1.274, 1.675, 1.546, 1.679, 2.076, 1.682, 2.141, 1.683, 2.274, -0.677, 2.476, -0.6753, 2.572, -0.6764, 2.299, -0.6797, 1.732, -0.6832, 1.668, -0.6849, 1.825, -0.6838, 2.044, -0.6805, 2.076, 1.682, 2.572, -0.6764, 2.476, -0.6753, 2.141, 1.683, 1.274, 1.675, 1.732, -0.6832, 2.299, -0.6797, 1.546, 1.679, 1.554, 1.675, 1.825, -0.6838, 1.668, -0.6849, 1.359, 1.673, 1.991, 1.681, 2.274, -0.677, 2.044, -0.6805, 1.778, 1.678, 1.546, 1.679, 2.299, -0.6797, 2.572, -0.6764, 2.076, 1.682, 1.359, 1.673, 1.668, -0.6849, 1.732, -0.6832, 1.274, 1.675, 1.778, 1.678, 2.044, -0.6805, 1.825, -0.6838, 1.554, 1.675, 2.141, 1.683, 2.476, -0.6753, 2.274, -0.677, 1.991, 1.681, -1.087, 1.683, -0.4639, 1.68, -0.193, 1.676, -0.3042, 1.675, -0.5167, 1.677, -0.7548, 1.68, -0.9825, 1.684, -1.149, 1.685, -1.566, -0.6753, -1.467, -0.6736, -1.263, -0.6747, -1.031, -0.678, -0.8097, -0.6815, -0.6505, -0.6832, -0.7146, -0.6821, -1.294, -0.6788, -0.9825, 1.684, -1.263, -0.6747, -1.467, -0.6736, -1.149, 1.685, -0.5167, 1.677, -0.8097, -0.6815, -1.031, -0.678, -0.7548, 1.68, -0.193, 1.676, -0.7146, -0.6821, -0.6505, -0.6832, -0.3042, 1.675, -1.087, 1.683, -1.566, -0.6753, -1.294, -0.6788, -0.4639, 1.68, -0.7548, 1.68, -1.031, -0.678, -1.263, -0.6747, -0.9825, 1.684, -0.3042, 1.675, -0.6505, -0.6832, -0.8097, -0.6815, -0.5167, 1.677, -0.4639, 1.68, -1.294, -0.6788, -0.7146, -0.6821, -0.193, 1.676, -1.149, 1.685, -1.467, -0.6736, -1.566, -0.6753, -1.087, 1.683, -0.9386, 1.685, -0.812, 1.681, -0.6975, 1.678, -0.6783, 1.677, -0.739, 1.679, -0.836, 1.682, -0.9292, 1.686, -0.9776, 1.687, -1.089, -0.6735, -1.108, -0.6718, -1.049, -0.6729, -0.9529, -0.6762, -0.8608, -0.6798, -0.8131, -0.6815, -0.8516, -0.6804, -0.9762, -0.6771, -0.9292, 1.686, -1.049, -0.6729, -1.108, -0.6718, -0.9776, 1.687, -0.739, 1.679, -0.8608, -0.6798, -0.9529, -0.6762, -0.836, 1.682, -0.6975, 1.678, -0.8516, -0.6804, -0.8131, -0.6815, -0.6783, 1.677, -0.9386, 1.685, -1.089, -0.6735, -0.9762, -0.6771, -0.812, 1.681, -0.836, 1.682, -0.9529, -0.6762, -1.049, -0.6729, -0.9292, 1.686, -0.6783, 1.677, -0.8131, -0.6815, -0.8608, -0.6798, -0.739, 1.679, -0.812, 1.681, -0.9762, -0.6771, -0.8516, -0.6804, -0.6975, 1.678, -0.9776, 1.687, -1.108, -0.6718, -1.089, -0.6735, -0.9386, 1.685, -0.9202, 1.687, -0.8478, 1.683, -0.779, 1.68, -0.7607, 1.679, -0.7948, 1.68, -0.8566, 1.684, -0.9167, 1.687, -0.9455, 1.688, -1.01, -0.6719, -1.028, -0.6702, -0.994, -0.6713, -0.9326, -0.6746, -0.873, -0.6782, -0.8445, -0.6799, -0.8696, -0.6788, -0.9413, -0.6755, -0.9167, 1.687, -0.994, -0.6713, -1.028, -0.6702, -0.9455, 1.688, -0.7948, 1.68, -0.873, -0.6782, -0.9326, -0.6746, -0.8566, 1.684, -0.779, 1.68, -0.8696, -0.6788, -0.8445, -0.6799, -0.7607, 1.679, -0.9202, 1.687, -1.01, -0.6719, -0.9413, -0.6755, -0.8478, 1.683, -0.8566, 1.684, -0.9326, -0.6746, -0.994, -0.6713, -0.9167, 1.687, -0.7607, 1.679, -0.8445, -0.6799, -0.873, -0.6782, -0.7948, 1.68, -0.8478, 1.683, -0.9413, -0.6755, -0.8696, -0.6788, -0.779, 1.68, -0.9455, 1.688, -1.028, -0.6702, -1.01, -0.6719, -0.9202, 1.687, -0.9124, 1.688, -0.8625, 1.685, -0.8142, 1.681, -0.7992, 1.68, -0.8221, 1.682, -0.8669, 1.686, -0.9107, 1.689, -0.9308, 1.69, -0.9749, -0.6702, -0.9898, -0.6685, -0.967, -0.6696, -0.9225, -0.6729, -0.8789, -0.6765, -0.8589, -0.6782, -0.8772, -0.6771, -0.9269, -0.6738, -0.9107, 1.689, -0.967, -0.6696, -0.9898, -0.6685, -0.9308, 1.69, -0.8221, 1.682, -0.8789, -0.6765, -0.9225, -0.6729, -0.8669, 1.686, -0.8142, 1.681, -0.8772, -0.6771, -0.8589, -0.6782, -0.7992, 1.68, -0.9124, 1.688, -0.9749, -0.6702, -0.9269, -0.6738, -0.8625, 1.685, -0.8669, 1.686, -0.9225, -0.6729, -0.967, -0.6696, -0.9107, 1.689, -0.7992, 1.68, -0.8589, -0.6782, -0.8789, -0.6765, -0.8221, 1.682, -0.8625, 1.685, -0.9269, -0.6738, -0.8772, -0.6771, -0.8142, 1.681, -0.9308, 1.69, -0.9898, -0.6685, -0.9749, -0.6702, -0.9124, 1.688, -0.9083, 1.69, -0.8702, 1.686, -0.833, 1.683, -0.8206, 1.682, -0.8378, 1.684, -0.8728, 1.687, -0.9072, 1.691, -0.9227, 1.692, -0.9562, -0.6685, -0.9686, -0.6668, -0.9515, -0.6679, -0.9166, -0.6712, -0.8824, -0.6748, -0.867, -0.6765, -0.8813, -0.6754, -0.9192, -0.6721, -0.9072, 1.691, -0.9188, 1.075, -0.9347, 1.076, -0.9227, 1.692, -0.8378, 1.684, -0.8494, 1.068, -0.8843, 1.072, -0.8728, 1.687, -0.833, 1.683, -0.8456, 1.068, -0.8327, 1.067, -0.8206, 1.682, -0.9083, 1.69, -0.9208, 1.075, -0.883, 1.071, -0.8702, 1.686, -0.8728, 1.687, -0.8843, 1.072, -0.9188, 1.075, -0.9072, 1.691, -0.8206, 1.682, -0.8327, 1.067, -0.8494, 1.068, -0.8378, 1.684, -0.8702, 1.686, -0.883, 1.071, -0.8456, 1.068, -0.833, 1.683, -0.9227, 1.692, -0.9347, 1.076, -0.9208, 1.075, -0.9083, 1.69, -0.9058, 1.692, -0.8747, 1.688, -0.8442, 1.685, -0.8336, 1.684, -0.8475, 1.685, -0.8765, 1.689, -0.9051, 1.692, -0.9178, 1.693, -0.9451, -0.6669, -0.9557, -0.6652, -0.9419, -0.6663, -0.9129, -0.6696, -0.8845, -0.6731, -0.8718, -0.6749, -0.8838, -0.6737, -0.9147, -0.6704, -0.9051, 1.692, -0.9147, 1.077, -0.9277, 1.078, -0.9178, 1.693, -0.8475, 1.685, -0.8571, 1.07, -0.886, 1.074, -0.8765, 1.689, -0.8442, 1.685, -0.8545, 1.069, -0.8436, 1.068, -0.8336, 1.684, -0.9058, 1.692, -0.9161, 1.076, -0.8852, 1.073, -0.8747, 1.688, -0.8765, 1.689, -0.886, 1.074, -0.9147, 1.077, -0.9051, 1.692, -0.8336, 1.684, -0.8436, 1.068, -0.8571, 1.07, -0.8475, 1.685, -0.8747, 1.688, -0.8852, 1.073, -0.8545, 1.069, -0.8442, 1.685, -0.9178, 1.693, -0.9277, 1.078, -0.9161, 1.076, -0.9058, 1.692, -0.9041, 1.693, -0.878, 1.69, -0.8523, 1.686, -0.8432, 1.685, -0.8547, 1.687, -0.8793, 1.691, -0.9035, 1.694, -0.9142, 1.695, -0.9371, -0.6652, -0.9462, -0.6635, -0.9348, -0.6646, -0.9102, -0.6679, -0.886, -0.6714, -0.8754, -0.6732, -0.8855, -0.672, -0.9115, -0.6687, -0.9035, 1.694, -0.9348, -0.6646, -0.9462, -0.6635, -0.9142, 1.695, -0.8547, 1.687, -0.886, -0.6714, -0.9102, -0.6679, -0.8793, 1.691, -0.8523, 1.686, -0.8855, -0.672, -0.8754, -0.6732, -0.8432, 1.685, -0.9041, 1.693, -0.9371, -0.6652, -0.9115, -0.6687, -0.878, 1.69, -0.8793, 1.691, -0.9102, -0.6679, -0.9348, -0.6646, -0.9035, 1.694, -0.8432, 1.685, -0.8754, -0.6732, -0.886, -0.6714, -0.8547, 1.687, -0.878, 1.69, -0.9115, -0.6687, -0.8855, -0.672, -0.8523, 1.686, -0.9142, 1.695, -0.9462, -0.6635, -0.9371, -0.6652, -0.9041, 1.693, -0.9027, 1.695, -0.8804, 1.691, -0.8583, 1.688, -0.8502, 1.687, -0.8601, 1.689, -0.8813, 1.692, -0.9024, 1.696, -0.9115, 1.697, -0.9311, -0.6635, -0.9392, -0.6617, -0.9294, -0.6628, -0.9082, -0.6661, -0.8872, -0.6697, -0.8781, -0.6714, -0.8868, -0.6703, -0.9091, -0.667, -0.9024, 1.696, -0.9294, -0.6628, -0.9392, -0.6617, -0.9115, 1.697, -0.8601, 1.689, -0.8872, -0.6697, -0.9082, -0.6661, -0.8813, 1.692, -0.8583, 1.688, -0.8868, -0.6703, -0.8781, -0.6714, -0.8502, 1.687, -0.9027, 1.695, -0.9311, -0.6635, -0.9091, -0.667, -0.8804, 1.691, -0.8813, 1.692, -0.9082, -0.6661, -0.9294, -0.6628, -0.9024, 1.696, -0.8502, 1.687, -0.8781, -0.6714, -0.8872, -0.6697, -0.8601, 1.689, -0.8804, 1.691, -0.9091, -0.667, -0.8868, -0.6703, -0.8583, 1.688, -0.9115, 1.697, -0.9392, -0.6617, -0.9311, -0.6635, -0.9027, 1.695])
me_circle.materials.append(mat_floor)
me_circle.update()
me_cube_001 = bpy.data.meshes.new('Cube.001')
me_cube_001.from_pydata([(-1.0, -1.028, -2.526), (-1.0, -1.028, 1.0), (-1.0, -0.6621, -2.526), (-1.0, -0.6621, 1.0), (6.574, -1.028, -2.526), (6.574, -1.028, 1.0), (6.574, -0.6621, -2.526), (6.574, -0.6621, 1.0), (6.574, -0.6621, -0.5432), (6.574, -1.028, -0.5432), (8.114, -0.6621, 1.0), (8.114, -1.028, 1.0), (8.114, -0.6621, -0.5432), (8.114, -1.028, -0.5432), (9.397, -0.6621, 1.0), (9.397, -1.028, 1.0), (9.397, -0.6621, -0.5432), (9.397, -1.028, -0.5432), (8.114, -0.6621, -2.526), (8.114, -1.028, -2.526), (9.397, -0.6621, -2.526), (9.397, -1.028, -2.526)], [], [(0, 1, 3, 2), (2, 3, 7, 8, 6), (8, 7, 10, 12), (4, 9, 5, 1, 0), (2, 6, 4, 0), (7, 3, 1, 5), (6, 8, 9, 4), (11, 13, 17, 15), (7, 5, 11, 10), (5, 9, 13, 11), (9, 8, 12, 13), (16, 14, 15, 17), (10, 11, 15, 14), (12, 16, 20, 18), (12, 10, 14, 16), (19, 18, 20, 21), (16, 17, 21, 20), (13, 12, 18, 19), (17, 13, 19, 21)])
_uv = me_cube_001.uv_layers.new(name='UVMap')
_uv.uv.foreach_set('vector', [0.1842, -0.003532, 0.625, -0.003532, 0.625, 0.04224, 0.1842, 0.04224, 0.1842, 0.25, 0.625, 0.25, 0.625, 1.197, 0.4321, 1.197, 0.1842, 1.197, 0.4321, 1.197, 0.625, 1.197, 0.625, 1.389, 0.4321, 1.389, 0.1842, 0.05326, 0.4321, 0.05326, 0.625, 0.05326, 0.625, 1.0, 0.1842, 1.0, 0.125, 0.7078, 1.072, 0.7078, 1.072, 0.7535, 0.125, 0.7535, -0.07174, 0.7078, 0.875, 0.7078, 0.875, 0.7535, -0.07174, 0.7535, 0.1842, 0.7078, 0.4321, 0.7078, 0.4321, 0.7535, 0.1842, 0.7535, 0.625, -0.1392, 0.4321, -0.1392, 0.4321, -0.2996, 0.625, -0.2996, -0.07174, 0.7078, -0.07174, 0.7535, -0.2642, 0.7535, -0.2642, 0.7078, 0.625, 0.05326, 0.4321, 0.05326, 0.4321, -0.1392, 0.625, -0.1392, 0.4321, 0.7535, 0.4321, 0.7078, 0.4321, 0.7078, 0.4321, 0.7535, 0.4321, 0.7078, 0.625, 0.7078, 0.625, 0.7535, 0.4321, 0.7535, -0.2642, 0.7078, -0.2642, 0.7535, -0.4246, 0.7535, -0.4246, 0.7078, 0.4321, 1.389, 0.4321, 1.55, 0.1842, 1.55, 0.1842, 1.389, 0.4321, 1.389, 0.625, 1.389, 0.625, 1.55, 0.4321, 1.55, 0.4321, 0.7535, 0.4321, 0.7078, 0.4321, 0.7078, 0.4321, 0.7535, 0.4321, 0.7078, 0.4321, 0.7535, 0.1842, 0.7535, 0.1842, 0.7078, 0.4321, 0.7535, 0.4321, 0.7078, 0.4321, 0.7078, 0.4321, 0.7535, 0.4321, -0.2996, 0.4321, -0.1392, 0.1842, -0.1392, 0.1842, -0.2996])
me_cube_001.update()
me_cube_002 = bpy.data.meshes.new('Cube.002')
me_cube_002.from_pydata([(-1.0, -1.0, -1.0), (-1.0, -1.0, 1.626), (-1.0, -0.6338, -1.0), (-1.0, -0.6338, 1.626), (0.54, -1.0, -1.0), (0.54, -1.0, 1.626), (0.54, -0.6338, -1.0), (0.54, -0.6338, 1.626), (-0.9273, -1.0, -1.017), (-0.9273, -1.0, 1.531), (0.4673, -1.0, 1.531), (0.4673, -1.0, -1.017), (-0.9273, -0.6338, -1.017), (-0.9273, -0.6338, 1.531), (0.4673, -0.6338, 1.531), (0.4673, -0.6338, -1.017), (-0.9273, -0.9119, -1.017), (-0.9273, -0.9119, 0.9055), (0.4673, -0.9119, 0.9055), (0.4673, -0.9119, -1.017), (-0.9273, -0.7276, -1.017), (-0.9273, -0.7276, 0.9055), (0.4673, -0.7276, 0.9055), (0.4673, -0.7276, -1.017)], [], [(0, 1, 3, 2), (3, 7, 14, 13), (6, 7, 5, 4), (1, 0, 8, 9), (7, 3, 1, 5), (5, 1, 9, 10), (4, 5, 10, 11), (9, 8, 12, 13), (10, 9, 13, 14), (11, 10, 14, 15), (6, 15, 14, 7), (3, 13, 12, 2), (19, 18, 22, 23), (17, 16, 20, 21)])
_uv = me_cube_002.uv_layers.new(name='UVMap')
_uv.uv.foreach_set('vector', [0.4095, -0.1407, 0.4095, 1.161, 0.5911, 1.161, 0.5911, -0.1407, 0.1182, 1.161, 0.8818, 1.161, 0.8457, 1.114, 0.1543, 1.114, 0.5911, -0.1407, 0.5911, 1.161, 0.4095, 1.161, 0.4095, -0.1407, 0.1182, 1.161, 0.1182, -0.1407, 0.1543, -0.149, 0.1543, 1.114, 0.8818, 0.5911, 0.1182, 0.5911, 0.1182, 0.4095, 0.8818, 0.4095, 0.8818, 1.161, 0.1182, 1.161, 0.1543, 1.114, 0.8457, 1.114, 0.8818, -0.1407, 0.8818, 1.161, 0.8457, 1.114, 0.8457, -0.149, 0.4095, 1.114, 0.4095, -0.149, 0.5911, -0.149, 0.5911, 1.114, 0.8457, 0.4095, 0.1543, 0.4095, 0.1543, 0.5911, 0.8457, 0.5911, 0.4095, -0.149, 0.4095, 1.114, 0.5911, 1.114, 0.5911, -0.149, 0.8818, -0.1407, 0.8457, -0.149, 0.8457, 1.114, 0.8818, 1.161, 0.1182, 1.161, 0.1543, 1.114, 0.1543, -0.149, 0.1182, -0.1407, 0.4532, -0.149, 0.4532, 0.8041, 0.5446, 0.8041, 0.5446, -0.149, 0.4532, 0.8041, 0.4532, -0.149, 0.5446, -0.149, 0.5446, 0.8041])
me_cube_002.materials.append(mat_wall)
me_cube_002.update()

# ---- objects
ob_plane = bpy.data.objects.new('Plane', me_plane)
ob_outside = bpy.data.objects.new('Outside', me_plane_001)
ob_sun = bpy.data.objects.new('Sun', light_sun)
ob_bars = bpy.data.objects.new('Bars', me_circle)
ob_barscol = bpy.data.objects.new('BarsCol', me_cube_001)
ob_doorframe = bpy.data.objects.new('DoorFrame', me_cube_002)

# ---- transforms, parenting, visibility, modifiers, constraints
ob_plane.location = (0.06759, -0.01349, -0.01282)
ob_plane.rotation_euler = (0.0, -0.0, 3.142)
ob_plane.scale = (5.139, 5.139, 5.139)
ob_outside.location = (0.06759, -0.01349, -0.01282)
ob_outside.rotation_euler = (0.0, -0.0, 3.142)
ob_outside.scale = (5.139, 5.139, 5.139)
_m = ob_outside.modifiers.new('Smooth', 'SMOOTH')
_m = ob_outside.modifiers.new('CorrectiveSmooth', 'CORRECTIVE_SMOOTH')
ob_sun.location = (12.71, 8.754, -0.0752)
ob_sun.rotation_euler = (-0.6445, -0.4276, 0.02618)
ob_bars.location = (-4.127, 6.542, 3.513)
ob_barscol.location = (-4.071, 6.09, 2.513)
ob_doorframe.parent = ob_bars
ob_doorframe.matrix_parent_inverse = Matrix(((1.0, -0.0, 0.0, 4.127), (-0.0, 1.0, -0.0, -6.542), (0.0, -0.0, 1.0, -3.513), (-0.0, 0.0, -0.0, 1.0)))
ob_doorframe.location = (3.503, 6.061, 0.97)

# ---- collection membership
col_collection.objects.link(ob_plane)
col_collection.objects.link(ob_outside)
col_collection.objects.link(ob_sun)
col_collection.objects.link(ob_bars)
col_collection.objects.link(ob_barscol)
col_collection.objects.link(ob_doorframe)

# ---- scene / render settings (as saved in the file)
scene.frame_start = 1; scene.frame_end = 250; scene.frame_set(0)
scene.render.engine = 'BLENDER_EEVEE_NEXT'
scene.cycles.sampling_pattern = 'TABULATED_SOBOL'
scene.view_settings.view_transform = 'Filmic'
bpy.context.view_layer.update()

# ---- added for rendering (the .blend has no active camera): camera
cam_auto = bpy.data.cameras.new('AutoCamera')
cam_auto.lens = 50.0
cam_auto.sensor_width = 36.0
cam_auto.clip_end = 1000.0
ob_auto_camera = bpy.data.objects.new('AutoCamera', cam_auto)
scene.collection.objects.link(ob_auto_camera)
ob_auto_camera.location = (38.4884, -40.183, 32.7903)
ob_auto_camera.rotation_euler = (1.09748, -7.21219e-08, 0.694738)
scene.camera = ob_auto_camera
bpy.context.view_layer.update()
